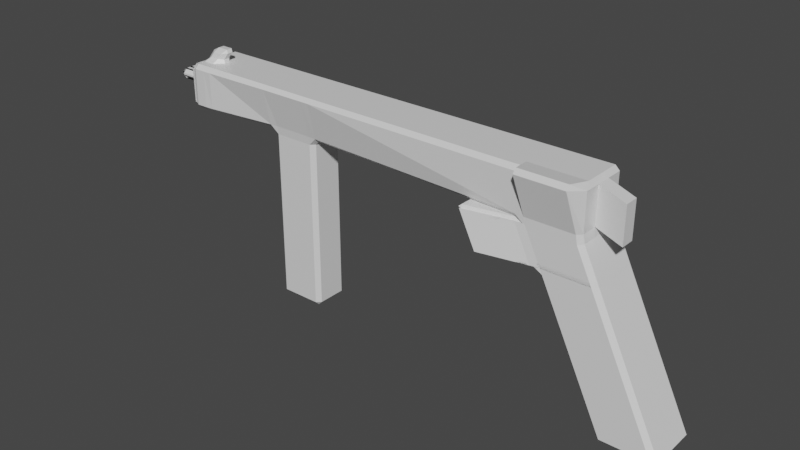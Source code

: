 # Source: C248.blend  (saved by Blender 3.1.7; exported with 4.5.12 LTS)
import bpy
from mathutils import Matrix  # noqa: F401  (used for matrix-valued properties, if any)

bpy.ops.wm.read_factory_settings(use_empty=True)
scene = bpy.context.scene
scene.name = 'Scene'

# ---- collections
col_collection = bpy.data.collections.new('Collection'); scene.collection.children.link(col_collection)

# ---- materials (node trees are filled in below, after node groups)
mat_material = bpy.data.materials.new('Material')
mat_material.alpha_threshold = 0.0
mat_material.use_transparent_shadow = False
mat_material.line_color = (0.0, 0.0, 0.0, 1.0)

# ---- material node trees
mat_material.use_nodes = True; mat_material.node_tree.nodes.clear()
_N = mat_material.node_tree.nodes; _L = mat_material.node_tree.links
n0 = _N.new('ShaderNodeOutputMaterial'); n0.name = 'Material Output'; n0.location = (300, 300)
n1 = _N.new('ShaderNodeBsdfPrincipled'); n1.name = 'Principled BSDF'; n1.location = (10, 300)
n1.distribution = 'GGX'
n1.subsurface_method = 'RANDOM_WALK_SKIN'
n1.inputs[2].default_value = 0.4
n1.inputs[3].default_value = 1.45
n1.inputs[27].default_value = (0.0, 0.0, 0.0, 1.0)
n1.inputs[28].default_value = 1.0
_L.new(n1.outputs[0], n0.inputs[0])
n0.is_active_output = True

# ---- world
world_world = bpy.data.worlds.new('World'); scene.world = world_world
world_world.use_nodes = True; world_world.node_tree.nodes.clear()
_N = world_world.node_tree.nodes; _L = world_world.node_tree.links
n0 = _N.new('ShaderNodeOutputWorld'); n0.name = 'World Output'; n0.location = (300, 300)
n1 = _N.new('ShaderNodeBackground'); n1.name = 'Background'; n1.location = (10, 300)
n1.inputs[0].default_value = (0.05088, 0.05088, 0.05088, 1.0)
_L.new(n1.outputs[0], n0.inputs[0])
n0.is_active_output = True
world_world.color = (0.05088, 0.05088, 0.05088)
world_world.use_sun_shadow = False
world_world.sun_shadow_jitter_overblur = 0.0

# ---- meshes
me_cube = bpy.data.meshes.new('Cube')
me_cube.from_pydata([(-2.184, 1.118, 4.995), (-2.241, 1.121, 5.292), (-2.092, 0.9723, 5.292), (-2.026, 0.9696, 5.01), (0.8515, 0.8515, -1.0), (0.759, 1.003, -0.8515), (0.9332, 0.8541, -0.8674), (-2.184, -0.8822, 4.995), (-2.026, -0.7333, 5.01), (-2.092, -0.7308, 5.292), (-2.241, -0.8792, 5.292), (0.9332, -0.8489, -0.8674), (0.759, -0.9971, -0.8515), (0.8515, -0.8515, -1.0), (-4.241, 0.9382, 5.144), (-4.241, 0.9668, 5.143), (-4.241, 1.115, 5.292), (-3.944, 1.121, 5.292), (-3.852, 1.118, 4.995), (-4.18, 1.084, 4.996), (-0.8515, 0.8515, -1.0), (-1.067, 0.8541, -0.8674), (-0.9085, 1.003, -0.8515), (-4.18, -0.9159, 4.996), (-3.852, -0.8822, 4.995), (-3.944, -0.8792, 5.292), (-4.241, -0.8725, 5.292), (-4.241, -0.7238, 5.143), (-4.241, -0.7585, 5.144), (-1.067, -0.8489, -0.8674), (-0.8515, -0.8515, -1.0), (-0.9085, -0.9971, -0.8515), (-2.398, -1.298, 6.696), (-2.092, -0.7308, 6.59), (-2.398, -1.15, 6.845), (-4.101, -1.15, 6.845), (-4.241, -0.7308, 6.739), (-4.241, -0.8792, 6.59), (-4.101, -1.298, 6.696), (-2.241, 0.9723, 6.739), (-2.092, 0.9723, 6.59), (-2.241, 1.121, 6.59), (-4.241, 0.9723, 6.739), (-3.944, 0.9723, 6.739), (-3.944, 1.121, 6.59), (-4.241, 1.121, 6.59), (-14.01, -0.534, 5.288), (-14.3, -0.5537, 5.288), (-14.3, -0.3697, 5.143), (-14.16, -0.3512, 4.995), (-14.01, -0.4997, 4.995), (-14.16, 0.6708, 4.995), (-14.3, 0.6857, 5.143), (-14.3, 0.8625, 5.289), (-14.01, 0.8469, 5.289), (-14.01, 0.8193, 4.995), (-14.3, -0.8449, 6.594), (-14.01, -0.8449, 6.594), (-14.01, -0.7308, 6.739), (-14.3, -0.7308, 6.739), (-14.01, 0.9723, 6.739), (-14.01, 1.093, 6.593), (-14.3, 1.093, 6.593), (-14.3, 0.9723, 6.739), (-17.15, -0.8792, 5.292), (-17.15, -0.7308, 5.143), (-16.86, -0.7097, 5.143), (-16.86, -0.8596, 5.292), (-17.15, 0.9723, 5.143), (-17.15, 1.121, 5.292), (-16.86, 1.105, 5.292), (-16.86, 0.9557, 5.143), (-17.15, -0.8792, 6.59), (-16.86, -0.8792, 6.59), (-16.86, -0.7308, 6.739), (-17.15, -0.7308, 6.739), (-17.15, 0.9723, 6.739), (-16.86, 0.9723, 6.739), (-16.86, 1.121, 6.59), (-17.15, 1.121, 6.59), (-17.8, -0.5924, 5.248), (-17.55, -0.7308, 5.143), (-17.55, -0.8792, 5.292), (-17.8, -0.7742, 5.43), (-17.8, 1.016, 5.43), (-17.55, 1.121, 5.292), (-17.55, 0.9723, 5.143), (-17.8, 0.8339, 5.248), (-17.8, -0.7742, 6.452), (-17.55, -0.8792, 6.59), (-17.55, -0.7308, 6.739), (-17.8, -0.5924, 6.634), (-17.8, 0.8339, 6.634), (-17.55, 0.9723, 6.739), (-17.55, 1.121, 6.59), (-17.8, 1.016, 6.452), (-17.98, -0.1984, 5.622), (-17.98, -0.4005, 5.824), (-18.18, -0.2633, 5.908), (-18.18, -0.1149, 5.759), (-17.9, -0.6029, 5.622), (-17.9, -0.4007, 5.419), (-17.73, -0.6632, 5.177), (-17.73, -0.8451, 5.359), (-18.18, 0.3564, 5.759), (-18.18, 0.5048, 5.908), (-17.98, 0.642, 5.824), (-17.98, 0.4399, 5.622), (-17.9, 0.6422, 5.419), (-17.9, 0.8444, 5.622), (-17.73, 1.087, 5.359), (-17.73, 0.9047, 5.177), (-18.18, -0.1149, 6.123), (-18.18, -0.2633, 5.975), (-17.98, -0.4005, 6.058), (-17.98, -0.1984, 6.26), (-17.9, -0.4007, 6.463), (-17.9, -0.6029, 6.26), (-17.73, -0.8451, 6.523), (-17.73, -0.6632, 6.705), (-17.98, 0.4399, 6.26), (-17.98, 0.642, 6.058), (-18.18, 0.5048, 5.975), (-18.18, 0.3564, 6.123), (-17.9, 0.8444, 6.26), (-17.9, 0.6422, 6.463), (-17.73, 0.9047, 6.705), (-17.73, 1.087, 6.523), (-19.09, -0.1149, 5.908), (-18.94, -0.1149, 5.759), (-18.94, -0.2633, 5.908), (-18.94, 0.3564, 5.759), (-19.09, 0.3564, 5.908), (-18.94, 0.5048, 5.908), (-19.09, 0.3564, 5.975), (-18.94, 0.3564, 6.123), (-18.94, 0.5048, 5.975), (-18.94, -0.1149, 6.123), (-19.09, -0.1149, 5.975), (-18.94, -0.2633, 5.975), (-12.58, -0.8449, 6.594), (-12.28, -0.8449, 6.594), (-12.28, -0.7308, 6.739), (-12.58, -0.7308, 6.739), (-12.28, -0.3578, 5.143), (-12.28, -0.5408, 5.288), (-12.58, -0.534, 5.288), (-12.58, -0.4997, 4.995), (-12.43, -0.3512, 4.995), (-12.28, 0.6761, 5.143), (-12.43, 0.6708, 4.995), (-12.58, 0.8193, 4.995), (-12.58, 0.8469, 5.289), (-12.28, 0.8522, 5.289), (-12.28, 0.9723, 6.739), (-12.28, 1.093, 6.593), (-12.58, 1.093, 6.593), (-12.58, 0.9723, 6.739), (-14.01, -0.3512, -1.136), (-14.01, -0.4997, -0.9877), (-14.16, -0.3512, -0.9877), (-14.16, 0.6708, -0.9877), (-14.01, 0.8193, -0.9877), (-14.01, 0.6708, -1.136), (-12.58, -0.3512, -1.136), (-12.43, -0.3512, -0.9877), (-12.58, -0.4997, -0.9877), (-12.58, 0.8193, -0.9877), (-12.43, 0.6708, -0.9877), (-12.58, 0.6708, -1.136), (-1.382, 0.9445, 3.731), (-1.54, 1.093, 3.715), (-1.689, 1.099, 4.012), (-1.515, 0.9497, 3.996), (-3.382, -0.7585, 3.731), (-3.207, -0.9073, 3.715), (-3.357, -0.9015, 4.012), (-3.685, -0.9352, 4.012), (-3.597, -0.7836, 3.864), (-1.54, -0.9073, 3.715), (-1.382, -0.7585, 3.731), (-1.515, -0.7533, 3.996), (-1.689, -0.9015, 4.012), (-3.382, 0.9445, 3.731), (-3.597, 0.913, 3.864), (-3.685, 1.065, 4.012), (-3.357, 1.099, 4.012), (-3.207, 1.093, 3.715), (-5.25, -1.128, 3.874), (-5.311, -1.274, 4.022), (-5.465, -1.159, 4.007), (-5.976, -1.139, 5.022), (-5.806, -1.254, 5.006), (-5.894, -1.102, 5.154), (-5.976, 0.5638, 5.022), (-5.894, 0.5942, 5.154), (-5.806, 0.7458, 5.006), (-5.311, 0.7264, 4.022), (-5.25, 0.569, 3.874), (-5.465, 0.5439, 4.007), (-3.7, -0.8051, 3.865), (-3.761, -0.951, 4.013), (-4.085, -1.018, 4.015), (-3.997, -0.8669, 3.867), (-3.761, 1.049, 4.013), (-3.7, 0.8916, 3.865), (-3.997, 0.8298, 3.867), (-4.085, 0.9815, 4.015), (-4.344, 0.9167, 5.145), (-4.256, 1.068, 4.997), (-4.58, 1.001, 4.999), (-4.641, 0.8549, 5.146), (-4.256, -0.9317, 4.997), (-4.344, -0.7799, 5.145), (-4.641, -0.8417, 5.146), (-4.58, -0.9991, 4.999), (-5.272, -1.132, 3.874), (-4.975, -1.07, 3.872), (-5.036, -1.216, 4.02), (-5.36, -1.284, 4.022), (-5.916, 0.5896, 5.154), (-5.619, 0.6514, 5.152), (-5.531, 0.803, 5.004), (-5.855, 0.7356, 5.006), (-5.036, 0.7836, 4.02), (-4.975, 0.6263, 3.872), (-5.272, 0.5645, 3.874), (-5.36, 0.7162, 4.022), (-5.531, -1.197, 5.004), (-5.619, -1.045, 5.152), (-5.916, -1.107, 5.154), (-5.855, -1.264, 5.006), (-3.899, -0.8803, 5.089), (-4.227, -0.914, 5.09), (-4.078, -0.9198, 4.794), (-3.75, -0.8861, 4.792), (-2.057, 0.9709, 5.074), (-1.924, 0.9657, 4.808), (-2.082, 1.114, 4.792), (-2.232, 1.12, 5.089), (-2.232, -0.8803, 5.089), (-2.082, -0.8861, 4.792), (-1.924, -0.7373, 4.808), (-2.057, -0.7321, 5.074), (-3.899, 1.12, 5.089), (-3.75, 1.114, 4.792), (-4.078, 1.08, 4.794), (-4.227, 1.086, 5.09), (-6.008, -1.138, 5.085), (-5.874, -1.143, 4.82), (-5.704, -1.258, 4.803), (-5.853, -1.252, 5.099), (-6.008, 0.5651, 5.085), (-5.853, 0.7476, 5.099), (-5.704, 0.7418, 4.803), (-5.874, 0.5599, 4.82), (-4.303, 1.07, 5.09), (-4.154, 1.064, 4.795), (-4.478, 0.9969, 4.796), (-4.627, 1.003, 5.092), (-4.303, -0.9298, 5.09), (-4.627, -0.9973, 5.092), (-4.478, -1.003, 4.796), (-4.154, -0.9357, 4.795), (-5.902, 0.7374, 5.099), (-5.578, 0.8048, 5.097), (-5.429, 0.799, 4.802), (-5.753, 0.7316, 4.804), (-5.902, -1.263, 5.099), (-5.753, -1.268, 4.804), (-5.429, -1.201, 4.802), (-5.578, -1.195, 5.097), (-1.464, 0.9477, 3.895), (-1.623, 1.096, 3.879), (-1.772, 1.102, 4.176), (-1.598, 0.9529, 4.16), (-1.464, -0.7553, 3.895), (-1.598, -0.75, 4.16), (-1.772, -0.8983, 4.176), (-1.623, -0.9041, 3.879), (-3.619, 1.062, 3.881), (-3.767, 1.068, 4.177), (-3.44, 1.102, 4.176), (-3.29, 1.096, 3.879), (-5.245, 0.7238, 3.89), (-5.414, 0.5419, 3.906), (-5.548, 0.5471, 4.172), (-5.394, 0.7296, 4.186), (-4.019, -1.021, 3.883), (-3.695, -0.9536, 3.881), (-3.843, -0.9478, 4.177), (-4.168, -1.015, 4.179), (-4.97, -1.219, 3.889), (-5.119, -1.213, 4.184), (-5.443, -1.281, 4.186), (-5.294, -1.286, 3.891), (-3.767, -0.932, 4.177), (-3.619, -0.9378, 3.881), (-3.29, -0.9041, 3.879), (-3.44, -0.8983, 4.176), (-5.548, -1.156, 4.172), (-5.414, -1.161, 3.906), (-5.245, -1.276, 3.89), (-5.394, -1.27, 4.186), (-3.843, 1.052, 4.177), (-3.695, 1.046, 3.881), (-4.019, 0.979, 3.883), (-4.168, 0.9848, 4.179), (-5.443, 0.7194, 4.186), (-5.119, 0.7869, 4.184), (-4.97, 0.7811, 3.889), (-5.294, 0.7136, 3.891), (-0.8515, -0.5517, -1.0), (-1.067, -0.5491, -0.8674), (-1.067, -0.252, -0.8674), (-0.8515, -0.2547, -1.0), (-2.026, -0.4335, 5.01), (-2.026, -0.1365, 5.01), (-2.092, -0.1339, 5.292), (-2.092, -0.4309, 5.292), (-4.241, -0.4278, 5.143), (-4.241, -0.1308, 5.143), (-4.241, -0.1616, 5.144), (-4.241, -0.465, 5.144), (0.8515, -0.5517, -1.0), (0.8515, -0.2547, -1.0), (0.9332, -0.252, -0.8674), (0.9332, -0.5491, -0.8674), (-2.241, -0.4309, 6.739), (-2.092, -0.4309, 6.59), (-2.092, -0.1339, 6.59), (-2.241, -0.1339, 6.739), (-3.944, -0.4309, 6.739), (-3.944, -0.1339, 6.739), (-4.241, -0.1339, 6.739), (-4.241, -0.4309, 6.739), (-14.16, -0.2546, 4.995), (-14.3, -0.264, 5.143), (-14.3, 0.03351, 5.143), (-14.16, 0.04242, 4.995), (-14.01, -0.4309, 6.739), (-14.01, -0.1339, 6.739), (-14.3, -0.1339, 6.739), (-14.3, -0.4309, 6.739), (-16.86, -0.422, 5.143), (-17.15, -0.4309, 5.143), (-17.15, -0.1339, 5.143), (-16.86, -0.1244, 5.143), (-16.86, -0.4309, 6.739), (-16.86, -0.1339, 6.739), (-16.92, -0.1094, 6.861), (-17.08, -0.2552, 6.885), (-17.15, -0.4309, 6.739), (-17.55, -0.4309, 5.143), (-17.8, -0.3945, 5.248), (-17.8, -0.08568, 5.248), (-17.55, -0.1339, 5.143), (-17.55, -0.4309, 6.739), (-17.42, -0.2552, 6.885), (-17.61, -0.1094, 6.861), (-17.8, -0.08568, 6.634), (-17.8, -0.3945, 6.634), (-17.98, -0.2479, 5.622), (-18.18, -0.1826, 5.759), (-18.18, 0.1144, 5.759), (-17.98, 0.06905, 5.622), (-17.73, -0.423, 5.177), (-17.9, -0.3294, 5.419), (-17.9, -0.01253, 5.419), (-17.73, -0.1142, 5.177), (-18.18, -0.1826, 6.123), (-17.98, -0.2479, 6.26), (-17.98, 0.06905, 6.26), (-18.18, 0.1144, 6.123), (-17.73, -0.423, 6.705), (-17.73, -0.1142, 6.705), (-17.9, -0.01253, 6.463), (-17.9, -0.3294, 6.463), (-19.09, -0.1826, 5.908), (-19.09, 0.1144, 5.908), (-18.94, 0.1144, 5.759), (-18.94, -0.1826, 5.759), (-18.94, -0.1826, 6.123), (-18.94, 0.1144, 6.123), (-19.09, 0.1144, 5.975), (-19.09, -0.1826, 5.975), (-12.58, -0.4309, 6.739), (-12.28, -0.4309, 6.739), (-12.28, -0.1339, 6.739), (-12.58, -0.1339, 6.739), (-12.28, -0.2577, 5.143), (-12.43, -0.2546, 4.995), (-12.43, 0.04242, 4.995), (-12.28, 0.03931, 5.143), (-14.16, -0.2546, -0.9877), (-14.16, 0.04242, -0.9877), (-14.01, 0.04242, -1.136), (-14.01, -0.2546, -1.136), (-12.58, -0.2546, -1.136), (-12.58, 0.04242, -1.136), (-12.43, 0.04242, -0.9877), (-12.43, -0.2546, -0.9877), (-1.382, -0.4587, 3.731), (-1.382, -0.1617, 3.731), (-1.515, -0.1564, 3.996), (-1.515, -0.4535, 3.996), (-3.382, -0.4587, 3.731), (-3.597, -0.4901, 3.864), (-3.597, -0.1868, 3.864), (-3.382, -0.1617, 3.731), (-5.976, -0.8393, 5.022), (-5.894, -0.809, 5.154), (-5.894, -0.5057, 5.154), (-5.976, -0.5423, 5.022), (-5.25, -0.8341, 3.874), (-5.465, -0.8593, 4.007), (-5.465, -0.5623, 4.007), (-5.25, -0.5308, 3.874), (-4.344, -0.4864, 5.145), (-4.344, -0.1831, 5.145), (-4.641, -0.2449, 5.146), (-4.641, -0.5482, 5.146), (-3.7, -0.5116, 3.865), (-3.997, -0.5734, 3.867), (-3.997, -0.27, 3.867), (-3.7, -0.2082, 3.865), (-5.916, -0.8136, 5.154), (-5.619, -0.7518, 5.152), (-5.619, -0.4484, 5.152), (-5.916, -0.5102, 5.154), (-5.272, -0.8387, 3.874), (-5.272, -0.5354, 3.874), (-4.975, -0.4736, 3.872), (-4.975, -0.7769, 3.872), (-6.008, -0.8381, 5.085), (-6.008, -0.5411, 5.085), (-5.874, -0.5463, 4.82), (-5.874, -0.8433, 4.82), (-2.057, -0.4323, 5.074), (-1.924, -0.4375, 4.808), (-1.924, -0.1405, 4.808), (-2.057, -0.1353, 5.074), (-1.598, -0.4502, 4.16), (-1.464, -0.4555, 3.895), (-1.464, -0.1584, 3.895), (-1.598, -0.1532, 4.16), (-5.548, -0.856, 4.172), (-5.548, -0.559, 4.172), (-5.414, -0.5642, 3.906), (-5.414, -0.8613, 3.906), (-4.241, 0.348, 5.144), (-4.241, 0.04466, 5.144), (-4.241, 0.07879, 5.143), (-4.241, 0.3758, 5.143), (0.9332, 0.2576, -0.8674), (0.9332, -0.03943, -0.8674), (0.8515, -0.04202, -1.0), (0.8515, 0.255, -1.0), (-4.241, 0.3757, 6.739), (-4.241, 0.07874, 6.739), (-3.944, 0.07874, 6.739), (-3.944, 0.3757, 6.739), (-14.16, 0.3785, 4.995), (-14.16, 0.08154, 4.995), (-14.3, 0.0814, 5.143), (-14.3, 0.3784, 5.143), (-14.01, 0.3757, 6.739), (-14.3, 0.3757, 6.739), (-14.3, 0.07874, 6.739), (-14.01, 0.07874, 6.739), (-17.15, 0.3757, 5.143), (-16.86, 0.3759, 5.143), (-16.86, 0.07888, 5.143), (-17.15, 0.07874, 5.143), (-16.86, 0.3757, 6.739), (-17.15, 0.3757, 6.739), (-17.08, 0.2545, 6.885), (-16.92, 0.09976, 6.861), (-16.86, 0.07874, 6.739), (-17.55, 0.3757, 6.739), (-17.8, 0.365, 6.634), (-17.8, 0.06714, 6.634), (-17.61, 0.09976, 6.861), (-17.42, 0.2545, 6.885), (-17.98, 0.3255, 5.622), (-17.98, 0.02705, 5.622), (-18.18, 0.01316, 5.759), (-18.18, 0.3101, 5.759), (-17.73, 0.3725, 6.705), (-17.9, 0.347, 6.463), (-17.9, 0.04859, 6.463), (-17.73, 0.07468, 6.705), (-18.94, 0.3101, 5.759), (-18.94, 0.01316, 5.759), (-19.09, 0.01316, 5.908), (-19.09, 0.3101, 5.908), (-12.43, 0.3785, 4.995), (-12.28, 0.3785, 5.143), (-12.28, 0.08149, 5.143), (-12.43, 0.08154, 4.995), (-14.16, 0.3785, -0.9877), (-14.01, 0.3785, -1.136), (-14.01, 0.08154, -1.136), (-14.16, 0.08154, -0.9877), (-12.43, 0.3785, -0.9877), (-12.43, 0.08154, -0.9877), (-12.58, 0.08154, -1.136), (-12.58, 0.3785, -1.136), (-3.382, 0.348, 3.731), (-3.382, 0.05095, 3.731), (-3.597, 0.0195, 3.864), (-3.597, 0.3228, 3.864), (-5.976, -0.03267, 5.022), (-5.976, -0.3297, 5.022), (-5.894, -0.2994, 5.154), (-5.894, 0.00399, 5.154), (-5.465, -0.05261, 4.007), (-5.25, -0.02116, 3.874), (-5.25, -0.3245, 3.874), (-5.465, -0.3496, 4.007), (-3.997, 0.2396, 3.867), (-3.7, 0.3014, 3.865), (-3.7, -0.00194, 3.865), (-3.997, -0.06374, 3.867), (-4.975, 0.03607, 3.872), (-4.975, -0.2673, 3.872), (-5.272, -0.3291, 3.874), (-5.272, -0.02573, 3.874), (-6.008, -0.03143, 5.085), (-5.874, -0.03665, 4.82), (-5.874, -0.3337, 4.82), (-6.008, -0.3285, 5.085), (-5.548, -0.04938, 4.172), (-5.414, -0.0546, 3.906), (-5.414, -0.3516, 3.906), (-5.548, -0.3464, 4.172), (-1.067, -0.03943, -0.8674), (-1.067, 0.2576, -0.8674), (-0.8515, 0.255, -1.0), (-0.8515, -0.04202, -1.0), (-2.092, 0.07874, 5.292), (-2.026, 0.07611, 5.01), (-2.026, 0.3731, 5.01), (-2.092, 0.3757, 5.292), (-2.092, 0.07874, 6.59), (-2.092, 0.3757, 6.59), (-2.241, 0.3757, 6.739), (-2.241, 0.07874, 6.739), (-17.8, 0.06714, 5.248), (-17.8, 0.365, 5.248), (-17.55, 0.3757, 5.143), (-17.55, 0.07874, 5.143), (-17.73, 0.07468, 5.177), (-17.9, 0.04859, 5.419), (-17.9, 0.347, 5.419), (-17.73, 0.3725, 5.177), (-18.18, 0.01316, 6.123), (-17.98, 0.02705, 6.26), (-17.98, 0.3255, 6.26), (-18.18, 0.3101, 6.123), (-18.94, 0.01316, 6.123), (-18.94, 0.3101, 6.123), (-19.09, 0.3101, 5.975), (-19.09, 0.01316, 5.975), (-12.58, 0.07874, 6.739), (-12.28, 0.07874, 6.739), (-12.28, 0.3757, 6.739), (-12.58, 0.3757, 6.739), (-1.515, 0.05617, 3.996), (-1.382, 0.05095, 3.731), (-1.382, 0.348, 3.731), (-1.515, 0.3532, 3.996), (-4.344, 0.02321, 5.145), (-4.344, 0.3266, 5.145), (-4.641, 0.2648, 5.146), (-4.641, -0.03858, 5.146), (-5.916, -0.3039, 5.154), (-5.619, -0.2421, 5.152), (-5.619, 0.06122, 5.152), (-5.916, -0.0005779, 5.154), (-1.924, 0.07213, 4.808), (-1.924, 0.3692, 4.808), (-2.057, 0.3744, 5.074), (-2.057, 0.07735, 5.074), (-1.464, 0.05418, 3.895), (-1.464, 0.3512, 3.895), (-1.598, 0.3564, 4.16), (-1.598, 0.0594, 4.16), (-16.95, -0.2203, 7.072), (-16.76, -0.06562, 7.096), (-16.82, -0.0446, 7.218), (-17.29, -0.2203, 7.072), (-17.22, -0.0446, 7.218), (-17.45, -0.06562, 7.096), (-16.76, 0.1436, 7.096), (-16.95, 0.2893, 7.072), (-16.82, 0.1681, 7.218), (-17.45, 0.1436, 7.096), (-17.22, 0.1681, 7.218), (-17.29, 0.2893, 7.072), (-1.156, 0.2875, 5.008), (-1.156, -0.009524, 5.008), (-1.156, -0.009524, 6.306), (-1.156, 0.2875, 6.306), (-1.156, -0.2222, 5.008), (-1.156, -0.2222, 6.306)], [], [(438, 316, 8, 243), (9, 319, 329, 33), (248, 191, 410, 434), (327, 402, 180, 11), (12, 179, 175, 31), (236, 3, 542, 582), (36, 335, 387, 142), (147, 50, 159, 166), (244, 18, 0, 239), (543, 2, 40, 545), (337, 48, 66, 344), (143, 386, 340, 58), (62, 53, 70, 78), (64, 72, 89, 82), (75, 352, 357, 90), (146, 140, 57, 46), (55, 151, 167, 162), (567, 157, 60, 466), (345, 65, 81, 353), (102, 366, 354, 80), (68, 470, 550, 86), (378, 128, 138, 385), (91, 361, 374, 119), (96, 362, 367, 101), (555, 111, 87, 549), (106, 121, 124, 109), (120, 558, 489, 125), (98, 113, 139, 130), (122, 105, 133, 136), (95, 84, 110, 127), (132, 495, 562, 134), (104, 487, 492, 131), (112, 370, 382, 137), (363, 99, 129, 381), (47, 56, 73, 67), (450, 14, 208, 573), (29, 174, 406, 313), (320, 27, 144, 390), (169, 507, 501, 163), (49, 336, 394, 160), (150, 496, 504, 168), (462, 51, 161, 500), (6, 170, 570, 454), (15, 453, 497, 149), (233, 23, 212, 260), (312, 324, 13, 30), (516, 533, 285, 199), (223, 264, 253, 196), (230, 426, 411, 193), (202, 288, 292, 218), (184, 511, 521, 205), (28, 323, 418, 213), (19, 247, 256, 209), (177, 297, 289, 201), (210, 259, 265, 222), (278, 241, 235, 299), (214, 421, 427, 229), (206, 520, 524, 225), (314, 409, 509, 536), (574, 211, 221, 578), (282, 245, 238, 274), (537, 508, 183, 21), (528, 512, 194, 252), (267, 308, 287, 254), (258, 307, 309, 266), (275, 237, 581, 586), (246, 281, 304, 257), (296, 234, 263, 290), (407, 178, 200, 422), (280, 185, 204, 305), (182, 279, 298, 176), (226, 527, 517, 198), (190, 301, 449, 415), (405, 443, 276, 181), (423, 203, 217, 433), (291, 262, 270, 293), (300, 249, 437, 446), (532, 529, 255, 286), (430, 216, 188, 414), (510, 408, 425, 522), (476, 483, 599, 595), (294, 269, 250, 303), (447, 436, 530, 535), (261, 215, 228, 271), (429, 576, 514, 412), (26, 37, 141, 145), (579, 220, 195, 515), (268, 231, 192, 251), (328, 332, 35, 34), (547, 460, 333, 331), (506, 399, 396, 502), (568, 584, 444, 404), (455, 569, 403, 326), (39, 43, 461, 546), (365, 485, 553, 368), (499, 392, 400, 505), (494, 379, 384, 563), (114, 97, 100, 117), (480, 92, 126, 488), (118, 103, 83, 88), (371, 115, 116, 377), (358, 351, 588, 591), (475, 76, 93, 479), (467, 63, 77, 474), (339, 463, 503, 395), (59, 343, 348, 74), (52, 465, 471, 71), (25, 10, 32, 38), (334, 459, 565, 388), (322, 451, 572, 419), (540, 543, 600, 601), (420, 575, 577, 428), (311, 227, 197, 284), (22, 187, 171, 5), (20, 4, 457, 538), (458, 42, 154, 566), (156, 152, 54, 61), (79, 69, 85, 94), (559, 123, 135, 561), (391, 148, 165, 401), (484, 107, 108, 554), (45, 16, 153, 155), (173, 272, 585, 571), (398, 164, 158, 397), (240, 7, 24, 232), (219, 295, 302, 189), (306, 207, 224, 310), (442, 439, 242, 277), (186, 283, 273, 172), (526, 431, 417, 518), (587, 580, 440, 445), (523, 424, 432, 525), (452, 321, 393, 498), (435, 413, 513, 531), (416, 448, 534, 519), (539, 456, 325, 315), (464, 338, 347, 472), (373, 556, 560, 383), (482, 359, 593, 597), (360, 481, 491, 375), (557, 372, 376, 490), (486, 364, 380, 493), (389, 564, 469, 341), (473, 346, 356, 551), (342, 468, 478, 349), (583, 541, 317, 441), (350, 477, 594, 589), (590, 596, 598, 592), (369, 552, 548, 355), (0, 1, 2, 3), (4, 5, 6), (7, 8, 9, 10), (11, 12, 13), (14, 15, 16, 17, 18, 19), (20, 21, 22), (23, 24, 25, 26, 27, 28), (29, 30, 31), (32, 33, 34), (35, 36, 37, 38), (39, 40, 41), (42, 43, 44, 45), (46, 47, 48, 49, 50), (51, 52, 53, 54, 55), (56, 57, 58, 59), (60, 61, 62, 63), (64, 65, 66, 67), (68, 69, 70, 71), (72, 73, 74, 75), (76, 77, 78, 79), (80, 81, 82, 83), (84, 85, 86, 87), (88, 89, 90, 91), (92, 93, 94, 95), (96, 97, 98, 99), (100, 101, 102, 103), (104, 105, 106, 107), (108, 109, 110, 111), (112, 113, 114, 115), (116, 117, 118, 119), (120, 121, 122, 123), (124, 125, 126, 127), (128, 129, 130), (131, 132, 133), (134, 135, 136), (137, 138, 139), (140, 141, 142, 143), (144, 145, 146, 147, 148), (149, 150, 151, 152, 153), (154, 155, 156, 157), (158, 159, 160), (161, 162, 163), (164, 165, 166), (167, 168, 169), (170, 171, 172, 173), (174, 175, 176, 177, 178), (179, 180, 181, 182), (183, 184, 185, 186, 187), (188, 189, 190), (191, 192, 193), (194, 195, 196), (197, 198, 199), (200, 201, 202, 203), (204, 205, 206, 207), (208, 209, 210, 211), (212, 213, 214, 215), (216, 217, 218, 219), (220, 221, 222, 223), (224, 225, 226, 227), (228, 229, 230, 231), (232, 233, 234, 235), (236, 237, 238, 239), (240, 241, 242, 243), (244, 245, 246, 247), (248, 249, 250, 251), (252, 253, 254, 255), (256, 257, 258, 259), (260, 261, 262, 263), (264, 265, 266, 267), (268, 269, 270, 271), (272, 273, 274, 275), (276, 277, 278, 279), (280, 281, 282, 283), (284, 285, 286, 287), (288, 289, 290, 291), (292, 293, 294, 295), (296, 297, 298, 299), (300, 301, 302, 303), (304, 305, 306, 307), (308, 309, 310, 311), (312, 313, 314, 315), (316, 317, 318, 319), (320, 321, 322, 323), (324, 325, 326, 327), (328, 329, 330, 331), (332, 333, 334, 335), (336, 337, 338, 339), (340, 341, 342, 343), (344, 345, 346, 347), (348, 349, 350, 351, 352), (353, 354, 355, 356), (357, 358, 359, 360, 361), (362, 363, 364, 365), (366, 367, 368, 369), (370, 371, 372, 373), (374, 375, 376, 377), (378, 379, 380, 381), (382, 383, 384, 385), (386, 387, 388, 389), (390, 391, 392, 393), (394, 395, 396, 397), (398, 399, 400, 401), (402, 403, 404, 405), (406, 407, 408, 409), (410, 411, 412, 413), (414, 415, 416, 417), (418, 419, 420, 421), (422, 423, 424, 425), (426, 427, 428, 429), (430, 431, 432, 433), (434, 435, 436, 437), (438, 439, 440, 441), (442, 443, 444, 445), (446, 447, 448, 449), (450, 451, 452, 453), (454, 455, 456, 457), (458, 459, 460, 461), (462, 463, 464, 465), (466, 467, 468, 469), (470, 471, 472, 473), (474, 475, 476, 477, 478), (479, 480, 481, 482, 483), (484, 485, 486, 487), (488, 489, 490, 491), (492, 493, 494, 495), (496, 497, 498, 499), (500, 501, 502, 503), (504, 505, 506, 507), (508, 509, 510, 511), (512, 513, 514, 515), (516, 517, 518, 519), (520, 521, 522, 523), (524, 525, 526, 527), (528, 529, 530, 531), (532, 533, 534, 535), (536, 537, 538, 539), (540, 541, 542, 543), (544, 545, 546, 547), (548, 549, 550, 551), (552, 553, 554, 555), (556, 557, 558, 559), (560, 561, 562, 563), (564, 565, 566, 567), (568, 569, 570, 571), (572, 573, 574, 575), (576, 577, 578, 579), (580, 581, 582, 583), (584, 585, 586, 587), (588, 589, 590), (591, 592, 593), (594, 595, 596), (597, 598, 599), (312, 30, 29, 313), (4, 20, 22, 5), (170, 6, 5, 171), (232, 24, 23, 233), (179, 12, 11, 180), (187, 22, 21, 183), (10, 25, 24, 7), (319, 9, 8, 316), (30, 13, 12, 31), (453, 15, 14, 450), (17, 1, 0, 18), (457, 4, 6, 454), (34, 35, 38, 32), (328, 34, 33, 329), (461, 43, 42, 458), (43, 39, 41, 44), (9, 33, 32, 10), (37, 26, 25, 38), (44, 17, 16, 45), (1, 41, 40, 2), (465, 52, 51, 462), (466, 60, 63, 467), (56, 47, 46, 57), (61, 54, 53, 62), (143, 58, 57, 140), (144, 27, 26, 145), (153, 16, 15, 149), (154, 42, 45, 155), (470, 68, 71, 471), (474, 77, 76, 475), (72, 64, 67, 73), (78, 70, 69, 79), (59, 74, 73, 56), (66, 48, 47, 67), (70, 53, 52, 71), (77, 63, 62, 78), (353, 81, 80, 354), (479, 93, 92, 480), (82, 89, 88, 83), (94, 85, 84, 95), (81, 65, 64, 82), (75, 90, 89, 72), (85, 69, 68, 86), (93, 76, 79, 94), (100, 97, 96, 101), (487, 104, 107, 484), (106, 109, 108, 107), (366, 102, 101, 367), (124, 121, 120, 125), (370, 112, 115, 371), (114, 117, 116, 115), (488, 126, 125, 489), (113, 98, 97, 114), (103, 118, 117, 100), (105, 122, 121, 106), (127, 110, 109, 124), (91, 119, 118, 88), (102, 80, 83, 103), (110, 84, 87, 111), (126, 92, 95, 127), (495, 132, 131, 492), (385, 138, 137, 382), (138, 128, 130, 139), (132, 134, 136, 133), (122, 136, 135, 123), (139, 113, 112, 137), (98, 130, 129, 99), (133, 105, 104, 131), (36, 142, 141, 37), (50, 147, 146, 46), (54, 152, 151, 55), (60, 157, 156, 61), (386, 143, 142, 387), (152, 156, 155, 153), (496, 150, 149, 497), (140, 146, 145, 141), (500, 161, 163, 501), (158, 164, 166, 159), (162, 167, 169, 163), (507, 169, 168, 504), (55, 162, 161, 51), (159, 50, 49, 160), (165, 148, 147, 166), (167, 151, 150, 168), (272, 173, 172, 273), (31, 175, 174, 29), (279, 182, 181, 276), (283, 186, 185, 280), (186, 172, 171, 187), (405, 181, 180, 402), (511, 184, 183, 508), (182, 176, 175, 179), (251, 192, 191, 248), (515, 195, 194, 512), (284, 197, 199, 285), (516, 199, 198, 517), (219, 189, 188, 216), (204, 185, 184, 205), (223, 196, 195, 220), (212, 23, 28, 213), (177, 201, 200, 178), (224, 207, 206, 225), (19, 209, 208, 14), (228, 215, 214, 229), (259, 210, 209, 256), (288, 202, 201, 289), (421, 214, 213, 418), (520, 206, 205, 521), (202, 218, 217, 203), (210, 222, 221, 211), (197, 227, 226, 198), (192, 231, 230, 193), (264, 223, 222, 265), (295, 219, 218, 292), (426, 230, 229, 427), (527, 226, 225, 524), (299, 235, 234, 296), (3, 236, 239, 0), (7, 240, 243, 8), (18, 244, 247, 19), (303, 250, 249, 300), (196, 253, 252, 194), (307, 258, 257, 304), (215, 261, 260, 212), (308, 267, 266, 309), (231, 268, 271, 228), (261, 271, 270, 262), (258, 266, 265, 259), (233, 260, 263, 234), (246, 257, 256, 247), (267, 254, 253, 264), (268, 251, 250, 269), (528, 252, 255, 529), (244, 239, 238, 245), (438, 243, 242, 439), (240, 232, 235, 241), (237, 275, 274, 238), (241, 278, 277, 242), (245, 282, 281, 246), (254, 287, 286, 255), (262, 291, 290, 263), (269, 294, 293, 270), (176, 298, 297, 177), (189, 302, 301, 190), (207, 306, 305, 204), (227, 311, 310, 224), (278, 299, 298, 279), (442, 277, 276, 443), (282, 274, 273, 283), (532, 286, 285, 533), (294, 303, 302, 295), (296, 290, 289, 297), (291, 293, 292, 288), (306, 310, 309, 307), (280, 305, 304, 281), (311, 284, 287, 308), (539, 315, 314, 536), (540, 318, 317, 541), (27, 320, 323, 28), (13, 324, 327, 11), (547, 331, 330, 544), (35, 332, 335, 36), (48, 337, 336, 49), (58, 340, 343, 59), (65, 345, 344, 66), (74, 348, 352, 75), (551, 356, 355, 548), (90, 357, 361, 91), (99, 363, 362, 96), (552, 369, 368, 553), (556, 373, 372, 557), (119, 374, 377, 116), (128, 378, 381, 129), (563, 384, 383, 560), (564, 389, 388, 565), (148, 391, 390, 144), (160, 394, 397, 158), (164, 398, 401, 165), (568, 404, 403, 569), (178, 407, 406, 174), (193, 411, 410, 191), (190, 415, 414, 188), (575, 420, 419, 572), (203, 423, 422, 200), (576, 429, 428, 577), (216, 430, 433, 217), (248, 434, 437, 249), (583, 441, 440, 580), (587, 445, 444, 584), (300, 446, 449, 301), (448, 416, 415, 449), (443, 405, 404, 444), (439, 442, 445, 440), (436, 447, 446, 437), (423, 433, 432, 424), (420, 428, 427, 421), (407, 422, 425, 408), (322, 419, 418, 323), (429, 412, 411, 426), (413, 435, 434, 410), (409, 314, 313, 406), (402, 327, 326, 403), (391, 401, 400, 392), (398, 397, 396, 399), (320, 390, 393, 321), (334, 388, 387, 335), (363, 381, 380, 364), (378, 385, 384, 379), (371, 377, 376, 372), (365, 368, 367, 362), (360, 375, 374, 361), (369, 355, 354, 366), (373, 383, 382, 370), (345, 353, 356, 346), (351, 358, 357, 352), (342, 349, 348, 343), (337, 344, 347, 338), (389, 341, 340, 386), (339, 395, 394, 336), (318, 330, 329, 319), (332, 328, 331, 333), (316, 438, 441, 317), (324, 312, 315, 325), (430, 414, 417, 431), (321, 452, 451, 322), (325, 456, 455, 326), (333, 460, 459, 334), (338, 464, 463, 339), (341, 469, 468, 342), (346, 473, 472, 347), (349, 478, 477, 350), (359, 482, 481, 360), (364, 486, 485, 365), (375, 491, 490, 376), (379, 494, 493, 380), (392, 499, 498, 393), (395, 503, 502, 396), (399, 506, 505, 400), (408, 510, 509, 409), (412, 514, 513, 413), (416, 519, 518, 417), (424, 523, 522, 425), (431, 526, 525, 432), (435, 531, 530, 436), (447, 535, 534, 448), (20, 538, 537, 21), (2, 543, 542, 3), (39, 546, 545, 40), (86, 550, 549, 87), (111, 555, 554, 108), (123, 559, 558, 120), (134, 562, 561, 135), (157, 567, 566, 154), (173, 571, 570, 170), (211, 574, 573, 208), (220, 579, 578, 221), (236, 582, 581, 237), (275, 586, 585, 272), (526, 518, 517, 527), (456, 539, 538, 457), (541, 583, 582, 542), (460, 547, 546, 461), (464, 472, 471, 465), (473, 551, 550, 470), (557, 490, 489, 558), (494, 563, 562, 495), (486, 493, 492, 487), (452, 498, 497, 453), (506, 502, 501, 507), (499, 505, 504, 496), (569, 455, 454, 570), (510, 522, 521, 511), (523, 525, 524, 520), (580, 587, 586, 581), (584, 568, 571, 585), (533, 516, 519, 534), (529, 532, 535, 530), (574, 578, 577, 575), (450, 573, 572, 451), (579, 515, 514, 576), (512, 528, 531, 513), (508, 537, 536, 509), (458, 566, 565, 459), (484, 554, 553, 485), (480, 488, 491, 481), (555, 549, 548, 552), (559, 561, 560, 556), (475, 479, 483, 476), (467, 474, 478, 468), (567, 466, 469, 564), (462, 500, 503, 463), (543, 545, 603, 600), (590, 592, 591, 588), (589, 594, 596, 590), (592, 598, 597, 593), (595, 599, 598, 596), (358, 591, 593, 359), (599, 483, 482, 597), (350, 589, 588, 351), (594, 477, 476, 595), (1, 17, 44, 41), (604, 601, 602, 605), (600, 603, 602, 601), (318, 540, 601, 604), (544, 330, 605, 602), (545, 544, 602, 603), (330, 318, 604, 605)])
_uv = me_cube.uv_layers.new(name='UVMap')
_uv.uv.foreach_set('vector', [0.6222, 0.694, 0.6196, 0.694, 0.6196, 0.7314, 0.6222, 0.7314, 0.625, 0.7314, 0.625, 0.694, 0.625, 0.694, 0.625, 0.7314, 0.6222, 0.01856, 0.6196, 0.01856, 0.6196, 0.05604, 0.6222, 0.05604, 0.3804, 0.694, 0.5675, 0.694, 0.5675, 0.7314, 0.3804, 0.7314, 0.381, 0.7708, 0.5669, 0.7708, 0.5669, 0.9792, 0.381, 0.9792, 0.6222, 0.5186, 0.6196, 0.5186, 0.6196, 0.5931, 0.6222, 0.5931, 0.875, 0.7314, 0.875, 0.694, 0.875, 0.694, 0.875, 0.7314, 0.625, 1.0, 0.625, 1.0, 0.625, 1.0, 0.625, 1.0, 0.6228, 0.2708, 0.619, 0.2708, 0.619, 0.4792, 0.6228, 0.4792, 0.625, 0.5931, 0.625, 0.5186, 0.625, 0.5186, 0.625, 0.5931, 0.625, 0.04716, 0.625, 0.02749, 0.625, 0.01914, 0.625, 0.05549, 0.875, 0.7314, 0.875, 0.694, 0.875, 0.694, 0.875, 0.7314, 0.625, 0.25, 0.625, 0.25, 0.625, 0.25, 0.625, 0.25, 0.625, 1.0, 0.625, 1.0, 0.625, 1.0, 0.625, 1.0, 0.875, 0.7314, 0.875, 0.694, 0.875, 0.694, 0.875, 0.7314, 0.625, 1.0, 0.625, 1.0, 0.625, 1.0, 0.625, 1.0, 0.625, 0.25, 0.625, 0.25, 0.625, 0.25, 0.625, 0.25, 0.875, 0.5931, 0.875, 0.5186, 0.875, 0.5186, 0.875, 0.5931, 0.625, 0.05604, 0.625, 0.01856, 0.625, 0.01856, 0.625, 0.05604, 0.625, 0.02701, 0.625, 0.05703, 0.625, 0.06059, 0.625, 0.03586, 0.625, 0.2314, 0.625, 0.1569, 0.625, 0.1569, 0.625, 0.2314, 0.625, 0.08708, 0.625, 0.09555, 0.625, 0.09555, 0.625, 0.08708, 0.625, 0.03586, 0.625, 0.06059, 0.625, 0.05703, 0.625, 0.02701, 0.625, 0.08511, 0.625, 0.07892, 0.625, 0.06873, 0.625, 0.05982, 0.625, 0.1565, 0.625, 0.223, 0.625, 0.2141, 0.625, 0.1555, 0.625, 0.1902, 0.625, 0.1902, 0.625, 0.2155, 0.625, 0.2155, 0.625, 0.1649, 0.625, 0.1506, 0.625, 0.1533, 0.625, 0.1902, 0.625, 0.07699, 0.625, 0.07699, 0.625, 0.07699, 0.625, 0.07699, 0.625, 0.173, 0.625, 0.173, 0.625, 0.173, 0.625, 0.173, 0.625, 0.2369, 0.625, 0.2369, 0.625, 0.2457, 0.625, 0.2457, 0.625, 0.1545, 0.625, 0.1487, 0.625, 0.1487, 0.625, 0.1545, 0.625, 0.1545, 0.625, 0.1487, 0.625, 0.1487, 0.625, 0.1545, 0.625, 0.09555, 0.625, 0.08708, 0.625, 0.08708, 0.625, 0.09555, 0.625, 0.08708, 0.625, 0.09555, 0.625, 0.09555, 0.625, 0.08708, 0.625, 1.0, 0.625, 1.0, 0.625, 1.0, 0.625, 1.0, 0.625, 0.1569, 0.625, 0.231, 0.625, 0.231, 0.625, 0.1571, 0.3804, 0.01856, 0.5675, 0.01856, 0.5675, 0.05604, 0.3804, 0.05604, 0.625, 0.05538, 0.625, 0.01857, 0.625, 0.02787, 0.625, 0.04673, 0.625, 0.2219, 0.625, 0.1665, 0.625, 0.1665, 0.625, 0.2219, 0.625, 0.02815, 0.625, 0.04646, 0.625, 0.04646, 0.625, 0.02815, 0.625, 0.2219, 0.625, 0.1665, 0.625, 0.1665, 0.625, 0.2219, 0.625, 0.1665, 0.625, 0.2219, 0.625, 0.2219, 0.625, 0.1665, 0.3804, 0.5186, 0.5675, 0.5186, 0.5675, 0.5931, 0.3804, 0.5931, 0.625, 0.2311, 0.625, 0.1566, 0.625, 0.1661, 0.625, 0.2222, 0.6228, 1.0, 0.619, 1.0, 0.619, 1.0, 0.6228, 1.0, 0.1436, 0.694, 0.3564, 0.694, 0.3564, 0.7314, 0.1436, 0.7314, 0.5783, 0.1569, 0.5742, 0.1569, 0.5742, 0.2314, 0.5783, 0.2314, 0.619, 0.25, 0.6228, 0.25, 0.6228, 0.25, 0.619, 0.25, 0.625, 0.01896, 0.625, 0.05565, 0.625, 0.05565, 0.625, 0.01896, 0.5789, 1.0, 0.5736, 1.0, 0.5736, 1.0, 0.5789, 1.0, 0.5729, 0.231, 0.5729, 0.1573, 0.5729, 0.1573, 0.5729, 0.231, 0.625, 0.01887, 0.625, 0.05534, 0.625, 0.05548, 0.625, 0.0189, 0.619, 0.25, 0.6228, 0.25, 0.6228, 0.25, 0.619, 0.25, 0.5789, 1.0, 0.5736, 1.0, 0.5736, 1.0, 0.5789, 1.0, 0.619, 0.25, 0.6228, 0.25, 0.6228, 0.25, 0.619, 0.25, 0.5857, 0.7708, 0.6107, 0.7708, 0.6107, 0.9792, 0.5857, 0.9792, 0.625, 0.01896, 0.625, 0.05565, 0.625, 0.05565, 0.625, 0.01896, 0.5729, 0.231, 0.5729, 0.1573, 0.5729, 0.1573, 0.5729, 0.231, 0.3804, 0.09317, 0.5675, 0.09317, 0.5675, 0.1197, 0.3804, 0.1197, 0.625, 0.1573, 0.625, 0.231, 0.625, 0.231, 0.625, 0.1573, 0.5857, 0.2708, 0.6107, 0.2708, 0.6107, 0.4792, 0.5857, 0.4792, 0.3804, 0.1569, 0.5675, 0.1569, 0.5675, 0.2314, 0.3804, 0.2314, 0.6222, 0.1569, 0.6196, 0.1569, 0.6196, 0.2314, 0.6222, 0.2314, 0.6108, 0.25, 0.5856, 0.25, 0.5856, 0.25, 0.6108, 0.25, 0.6108, 0.25, 0.5856, 0.25, 0.5856, 0.25, 0.6108, 0.25, 0.585, 0.5186, 0.6114, 0.5186, 0.6114, 0.5931, 0.585, 0.5931, 0.6108, 0.25, 0.5856, 0.25, 0.5856, 0.25, 0.6108, 0.25, 0.5856, 1.0, 0.6108, 1.0, 0.6108, 1.0, 0.5856, 1.0, 0.5729, 0.05565, 0.5729, 0.01896, 0.5729, 0.01896, 0.5729, 0.05565, 0.5736, 0.25, 0.5789, 0.25, 0.5789, 0.25, 0.5736, 0.25, 0.579, 0.7708, 0.5736, 0.7708, 0.5736, 0.9792, 0.579, 0.9792, 0.5729, 0.231, 0.5729, 0.1573, 0.5729, 0.1573, 0.5729, 0.231, 0.5783, 0.01856, 0.5742, 0.01856, 0.5742, 0.05604, 0.5783, 0.05604, 0.5783, 0.694, 0.5742, 0.694, 0.5742, 0.7314, 0.5783, 0.7314, 0.5729, 0.05565, 0.5729, 0.01896, 0.5729, 0.01896, 0.5729, 0.05565, 0.5856, 1.0, 0.6108, 1.0, 0.6108, 1.0, 0.5856, 1.0, 0.585, 0.01856, 0.6114, 0.01856, 0.6114, 0.05604, 0.585, 0.05604, 0.585, 0.1569, 0.6114, 0.1569, 0.6114, 0.2314, 0.585, 0.2314, 0.5729, 0.05565, 0.5729, 0.01896, 0.5729, 0.01896, 0.5729, 0.05565, 0.5729, 0.1194, 0.5729, 0.09356, 0.5729, 0.09356, 0.5729, 0.1194, 0.875, 0.6117, 0.875, 0.6117, 0.875, 0.6117, 0.875, 0.6117, 0.5856, 1.0, 0.6108, 1.0, 0.6108, 1.0, 0.5856, 1.0, 0.585, 0.09317, 0.6114, 0.09317, 0.6114, 0.1197, 0.585, 0.1197, 0.6228, 1.0, 0.619, 1.0, 0.619, 1.0, 0.6228, 1.0, 0.625, 0.09356, 0.625, 0.1194, 0.625, 0.1194, 0.625, 0.09356, 0.625, 1.0, 0.625, 1.0, 0.625, 1.0, 0.625, 1.0, 0.625, 0.1573, 0.625, 0.231, 0.625, 0.231, 0.625, 0.1573, 0.6228, 1.0, 0.619, 1.0, 0.619, 1.0, 0.6228, 1.0, 0.6436, 0.694, 0.8564, 0.694, 0.8564, 0.7314, 0.6436, 0.7314, 0.6436, 0.6303, 0.8564, 0.6303, 0.8564, 0.6568, 0.6436, 0.6568, 0.625, 0.1102, 0.625, 0.1027, 0.625, 0.1027, 0.625, 0.1102, 0.5783, 0.6303, 0.5742, 0.6303, 0.5742, 0.6568, 0.5783, 0.6568, 0.3804, 0.6303, 0.5675, 0.6303, 0.5675, 0.6568, 0.3804, 0.6568, 0.6436, 0.5186, 0.8564, 0.5186, 0.8564, 0.5931, 0.6436, 0.5931, 0.625, 0.1185, 0.625, 0.1133, 0.625, 0.116, 0.625, 0.1083, 0.625, 0.1102, 0.625, 0.1027, 0.625, 0.1027, 0.625, 0.1102, 0.625, 0.1116, 0.625, 0.1242, 0.625, 0.1242, 0.625, 0.1116, 0.625, 0.05984, 0.625, 0.05984, 0.625, 0.03455, 0.625, 0.03455, 0.625, 0.1555, 0.625, 0.2141, 0.625, 0.223, 0.625, 0.1565, 0.625, 0.004274, 0.625, 0.004274, 0.625, 0.01312, 0.625, 0.01312, 0.625, 0.07892, 0.625, 0.08511, 0.625, 0.05982, 0.625, 0.06873, 0.875, 0.6754, 0.875, 0.6754, 0.875, 0.6754, 0.875, 0.6754, 0.875, 0.5931, 0.875, 0.5186, 0.875, 0.5186, 0.875, 0.5931, 0.875, 0.5931, 0.875, 0.5186, 0.875, 0.5186, 0.875, 0.5931, 0.625, 0.1027, 0.625, 0.1102, 0.625, 0.1102, 0.625, 0.1027, 0.875, 0.7314, 0.875, 0.694, 0.875, 0.694, 0.875, 0.7314, 0.625, 0.2228, 0.625, 0.1655, 0.625, 0.1575, 0.625, 0.2308, 0.625, 0.9814, 0.625, 0.7686, 0.625, 0.7686, 0.625, 0.9814, 0.875, 0.6568, 0.875, 0.6303, 0.875, 0.6303, 0.875, 0.6568, 0.625, 0.09315, 0.625, 0.119, 0.625, 0.1191, 0.625, 0.09332, 0.625, 0.6303, 0.625, 0.5931, 0.625, 0.5931, 0.625, 0.6303, 0.625, 0.09356, 0.625, 0.1194, 0.625, 0.1194, 0.625, 0.09356, 0.5736, 0.25, 0.5789, 0.25, 0.5789, 0.25, 0.5736, 0.25, 0.381, 0.2708, 0.5669, 0.2708, 0.5669, 0.4792, 0.381, 0.4792, 0.1436, 0.5186, 0.3564, 0.5186, 0.3564, 0.5931, 0.1436, 0.5931, 0.875, 0.5931, 0.875, 0.5186, 0.875, 0.5186, 0.875, 0.5931, 0.625, 0.25, 0.625, 0.25, 0.625, 0.25, 0.625, 0.25, 0.625, 0.25, 0.625, 0.25, 0.625, 0.25, 0.625, 0.25, 0.625, 0.1487, 0.625, 0.1545, 0.625, 0.1545, 0.625, 0.1487, 0.625, 0.04646, 0.625, 0.02814, 0.625, 0.02815, 0.625, 0.04646, 0.625, 0.1506, 0.625, 0.1649, 0.625, 0.1902, 0.625, 0.1533, 0.625, 0.25, 0.625, 0.25, 0.625, 0.25, 0.625, 0.25, 0.5783, 0.5186, 0.5742, 0.5186, 0.5742, 0.5931, 0.5783, 0.5931, 0.625, 0.04646, 0.625, 0.02814, 0.625, 0.02815, 0.625, 0.04646, 0.6228, 0.7708, 0.619, 0.7708, 0.619, 0.9792, 0.6228, 0.9792, 0.5789, 1.0, 0.5736, 1.0, 0.5736, 1.0, 0.5789, 1.0, 0.5736, 0.25, 0.5789, 0.25, 0.5789, 0.25, 0.5736, 0.25, 0.585, 0.694, 0.6114, 0.694, 0.6114, 0.7314, 0.585, 0.7314, 0.579, 0.2708, 0.5736, 0.2708, 0.5736, 0.4792, 0.579, 0.4792, 0.5729, 0.1194, 0.5729, 0.09356, 0.5729, 0.09356, 0.5729, 0.1194, 0.585, 0.6303, 0.6114, 0.6303, 0.6114, 0.6568, 0.585, 0.6568, 0.5729, 0.1194, 0.5729, 0.09356, 0.5729, 0.09356, 0.5729, 0.1194, 0.625, 0.119, 0.625, 0.09267, 0.625, 0.1025, 0.625, 0.1104, 0.6222, 0.09317, 0.6196, 0.09317, 0.6196, 0.1197, 0.6222, 0.1197, 0.5783, 0.09317, 0.5742, 0.09317, 0.5742, 0.1197, 0.5783, 0.1197, 0.1436, 0.6303, 0.3564, 0.6303, 0.3564, 0.6568, 0.1436, 0.6568, 0.625, 0.1109, 0.625, 0.102, 0.625, 0.09361, 0.625, 0.1193, 0.625, 0.1242, 0.625, 0.1116, 0.625, 0.1116, 0.625, 0.1242, 0.625, 0.1195, 0.625, 0.09338, 0.625, 0.09338, 0.625, 0.1195, 0.625, 0.0992, 0.625, 0.1183, 0.625, 0.1192, 0.625, 0.09563, 0.625, 0.1133, 0.625, 0.1185, 0.625, 0.1083, 0.625, 0.116, 0.625, 0.1116, 0.625, 0.1242, 0.625, 0.1242, 0.625, 0.1116, 0.875, 0.6568, 0.875, 0.6303, 0.875, 0.6303, 0.875, 0.6568, 0.625, 0.1197, 0.625, 0.09317, 0.625, 0.09317, 0.625, 0.1197, 0.875, 0.6568, 0.875, 0.6303, 0.875, 0.6303, 0.875, 0.6568, 0.6222, 0.6303, 0.6196, 0.6303, 0.6196, 0.6568, 0.6222, 0.6568, 0.875, 0.6566, 0.875, 0.6305, 0.875, 0.6305, 0.875, 0.6566, 0.875, 0.6568, 0.875, 0.6303, 0.875, 0.6303, 0.875, 0.6568, 0.625, 0.09563, 0.625, 0.1192, 0.625, 0.1183, 0.625, 0.0992, 0.619, 0.4792, 0.625, 0.4814, 0.625, 0.5186, 0.6196, 0.5186, 0.3564, 0.5186, 0.3449, 0.5, 0.375, 0.5182, 0.619, 0.7708, 0.6196, 0.7314, 0.625, 0.7314, 0.625, 0.7686, 0.3667, 0.7311, 0.3449, 0.75, 0.3564, 0.75, 0.625, 0.231, 0.625, 0.2311, 0.625, 0.25, 0.625, 0.2686, 0.619, 0.2708, 0.619, 0.25, 0.1436, 0.5186, 0.125, 0.5182, 0.1364, 0.5, 0.619, 1.02, 0.625, 0.9699, 0.625, 0.9814, 0.625, 1.0, 0.625, 1.0, 0.625, 1.0, 0.1167, 0.7311, 0.125, 0.7314, 0.1364, 0.75, 0.625, 0.7686, 0.625, 0.75, 0.625, 0.7686, 0.625, 1.0, 0.625, 1.0, 0.625, 1.0, 0.625, 1.0, 0.625, 0.5186, 0.625, 0.5186, 0.625, 0.5, 0.625, 0.25, 0.625, 0.25, 0.625, 0.25, 0.625, 0.25, 0.625, -0.006513, 0.625, 0.0, 0.625, 0.02464, 0.625, 0.02815, 0.625, 0.0, 0.625, 0.2219, 0.625, 0.2228, 0.625, 0.25, 0.625, 0.25, 0.625, 0.25, 0.625, 1.0, 0.625, 1.0, 0.625, 1.0, 0.625, 1.0, 0.625, 0.25, 0.625, 0.25, 0.625, 0.25, 0.625, 0.25, 0.625, 0.0, 0.625, 0.0, 0.625, 0.0212, 0.625, 0.002452, 0.625, 0.2314, 0.625, 0.25, 0.625, 0.25, 0.625, 0.2308, 0.625, 1.0, 0.625, 1.0, 0.625, 1.0, 0.625, 1.0, 0.625, 0.25, 0.625, 0.25, 0.625, 0.25, 0.625, 0.25, 0.625, 0.03586, 0.625, 0.0, 0.625, 0.0, 0.625, 0.01312, 0.625, 0.2369, 0.625, 0.25, 0.625, 0.2314, 0.625, 0.2141, 0.625, 0.01312, 0.625, 0.0, 0.625, 0.0, 0.625, 0.0174, 0.625, 0.2255, 0.625, 0.25, 0.625, 0.25, 0.625, 0.25, 0.625, 0.08511, 0.625, 0.05984, 0.625, 0.07699, 0.625, 0.09555, 0.625, 0.03455, 0.625, 0.05982, 0.625, 0.02701, 0.625, 0.004274, 0.625, 0.1545, 0.625, 0.173, 0.625, 0.1902, 0.625, 0.1649, 0.625, 0.1902, 0.625, 0.2155, 0.625, 0.2457, 0.625, 0.223, 0.625, 0.09555, 0.625, 0.07699, 0.625, 0.05984, 0.625, 0.08511, 0.625, 0.05982, 0.625, 0.03455, 0.625, 0.004274, 0.625, 0.02701, 0.625, 0.1649, 0.625, 0.1902, 0.625, 0.173, 0.625, 0.1545, 0.625, 0.2155, 0.625, 0.1902, 0.625, 0.223, 0.625, 0.2457, 0.625, 0.09555, 0.625, 0.09555, 0.625, 0.07699, 0.625, 0.1545, 0.625, 0.1545, 0.625, 0.173, 0.625, 0.1545, 0.625, 0.1545, 0.625, 0.173, 0.625, 0.09555, 0.625, 0.09555, 0.625, 0.07699, 0.625, 1.0, 0.625, 1.0, 0.625, 1.0, 0.625, 1.0, 0.625, 1.0, 0.625, 1.0, 0.625, 1.0, 0.625, 1.0, 0.625, 1.0, 0.625, 0.2222, 0.625, 0.2219, 0.625, 0.25, 0.625, 0.25, 0.625, 0.25, 0.625, 0.25, 0.625, 0.25, 0.625, 0.25, 0.625, 0.25, 0.625, 0.02815, 0.625, 0.0, 0.625, 0.02815, 0.625, 0.2219, 0.625, 0.25, 0.625, 0.2219, 0.625, 0.02814, 0.625, 0.02815, 0.625, 0.0, 0.625, 0.25, 0.625, 0.2219, 0.625, 0.2219, 0.5675, 0.5186, 0.5669, 0.4792, 0.579, 0.4792, 0.5783, 0.5186, 0.5675, 0.01856, 0.5642, 0.0, 0.5729, 0.0003648, 0.5729, 0.0, 0.5729, 0.0151, 0.5669, 0.7708, 0.5675, 0.7314, 0.5783, 0.7314, 0.579, 0.7708, 0.5675, 0.2314, 0.5729, 0.231, 0.5789, 0.25, 0.579, 0.2708, 0.5669, 0.2708, 0.5729, 0.01896, 0.5729, 0.0, 0.5729, 0.01889, 0.6203, 1.0, 0.625, 1.0, 0.625, 1.0, 0.6196, 0.2314, 0.625, 0.231, 0.619, 0.25, 0.5789, 0.25, 0.5729, 0.231, 0.5783, 0.2314, 0.5729, 0.01896, 0.5729, 0.0, 0.5729, 0.0, 0.5729, 0.0151, 0.5789, 0.25, 0.5729, 0.231, 0.5729, 0.231, 0.5789, 0.25, 0.625, 0.231, 0.619, 0.25, 0.619, 0.25, 0.625, 0.231, 0.619, 1.0, 0.625, 1.0, 0.625, 1.0, 0.6216, 1.0, 0.5729, 0.01896, 0.5729, 0.02282, 0.5729, 0.0, 0.5729, 0.0, 0.625, 0.231, 0.625, 0.231, 0.619, 0.25, 0.619, 0.25, 0.5789, 0.25, 0.5729, 0.231, 0.5729, 0.231, 0.5789, 0.25, 0.619, 1.0, 0.625, 1.0, 0.625, 1.0, 0.6216, 1.0, 0.6228, 0.9792, 0.6228, 1.0, 0.6108, 1.0, 0.6107, 0.9792, 0.6222, 0.5186, 0.6114, 0.5186, 0.6107, 0.4792, 0.6228, 0.4792, 0.6228, 0.7708, 0.6107, 0.7708, 0.6114, 0.7314, 0.6222, 0.7314, 0.6228, 0.2708, 0.6107, 0.2708, 0.6108, 0.25, 0.6228, 0.25, 0.6229, 1.0, 0.6115, 1.0, 0.6081, 1.0, 0.6168, 1.0, 0.6222, 0.2314, 0.6228, 0.25, 0.6108, 0.25, 0.6114, 0.2314, 0.6228, 0.25, 0.6108, 0.25, 0.6108, 0.25, 0.6228, 0.25, 0.6228, 1.0, 0.6228, 1.0, 0.6108, 1.0, 0.6108, 1.0, 0.6228, 0.25, 0.6228, 0.25, 0.6108, 0.25, 0.6108, 0.25, 0.6228, 1.0, 0.6108, 1.0, 0.6108, 1.0, 0.6228, 1.0, 0.5742, 0.5186, 0.5736, 0.4792, 0.5857, 0.4792, 0.585, 0.5186, 0.5742, 0.7314, 0.585, 0.7314, 0.5857, 0.7708, 0.5736, 0.7708, 0.5736, 0.25, 0.5856, 0.25, 0.5857, 0.2708, 0.5736, 0.2708, 0.5736, 0.25, 0.5742, 0.2314, 0.585, 0.2314, 0.5856, 0.25, 0.5736, 1.0, 0.5736, 1.0, 0.5856, 1.0, 0.5856, 1.0, 0.5736, 1.0, 0.5856, 1.0, 0.5856, 1.0, 0.5736, 1.0, 0.5856, 1.0, 0.5736, 1.0, 0.5736, 0.9792, 0.5857, 0.9792, 0.5857, 1.0, 0.5743, 1.0, 0.5796, 1.0, 0.5796, 1.0, 0.5856, 0.25, 0.5736, 0.25, 0.5736, 0.25, 0.5856, 0.25, 0.5856, 0.25, 0.5856, 0.25, 0.5736, 0.25, 0.5736, 0.25, 0.1436, 0.694, 0.125, 0.6936, 0.125, 0.6754, 0.1436, 0.6754, 0.6196, 0.694, 0.6196, 0.6568, 0.625, 0.6568, 0.625, 0.694, 0.625, 0.05538, 0.625, 0.09267, 0.625, 0.09315, 0.625, 0.05534, 0.3564, 0.694, 0.3564, 0.6568, 0.3804, 0.6568, 0.3804, 0.694, 0.6436, 0.694, 0.625, 0.694, 0.625, 0.6568, 0.6436, 0.6568, 0.8564, 0.694, 0.8564, 0.6568, 0.875, 0.6568, 0.875, 0.694, 0.625, 0.04646, 0.625, 0.04716, 0.625, 0.102, 0.625, 0.1027, 0.875, 0.694, 0.875, 0.6568, 0.875, 0.6568, 0.875, 0.694, 0.625, 0.05549, 0.625, 0.05604, 0.625, 0.09317, 0.625, 0.09361, 0.875, 0.694, 0.875, 0.6568, 0.875, 0.6566, 0.875, 0.6754, 0.875, 0.694, 0.625, 0.05604, 0.625, 0.06059, 0.625, 0.0992, 0.625, 0.09317, 0.625, 0.05604, 0.625, 0.0746, 0.625, 0.0746, 0.625, 0.08135, 0.625, 0.07844, 0.625, 0.07892, 0.625, 0.08708, 0.625, 0.1242, 0.625, 0.1185, 0.625, 0.05703, 0.625, 0.06873, 0.625, 0.1083, 0.625, 0.09563, 0.625, 0.08708, 0.625, 0.07892, 0.625, 0.1185, 0.625, 0.1242, 0.625, 0.05703, 0.625, 0.09563, 0.625, 0.1083, 0.625, 0.06873, 0.625, 0.08708, 0.625, 0.1242, 0.625, 0.1242, 0.625, 0.08708, 0.625, 0.08708, 0.625, 0.1242, 0.625, 0.1242, 0.625, 0.08708, 0.875, 0.694, 0.875, 0.694, 0.875, 0.6568, 0.875, 0.6568, 0.625, 0.04673, 0.625, 0.04646, 0.625, 0.1027, 0.625, 0.1025, 0.625, 0.04646, 0.625, 0.1027, 0.625, 0.1027, 0.625, 0.04646, 0.625, 0.04646, 0.625, 0.1027, 0.625, 0.1027, 0.625, 0.04646, 0.5675, 0.694, 0.5675, 0.6568, 0.5783, 0.6568, 0.5783, 0.694, 0.5675, 0.05604, 0.5729, 0.05565, 0.5729, 0.09356, 0.5675, 0.09317, 0.6196, 0.05604, 0.625, 0.05565, 0.625, 0.09356, 0.6196, 0.09317, 0.5729, 0.05565, 0.5783, 0.05604, 0.5783, 0.09317, 0.5729, 0.09356, 0.625, 0.05548, 0.625, 0.09332, 0.625, 0.09356, 0.625, 0.05565, 0.5729, 0.05565, 0.5729, 0.05565, 0.5729, 0.09356, 0.5729, 0.09356, 0.625, 0.05565, 0.625, 0.05565, 0.625, 0.09356, 0.625, 0.09356, 0.5729, 0.05565, 0.5729, 0.09356, 0.5729, 0.09356, 0.5729, 0.05565, 0.6222, 0.05604, 0.6222, 0.09317, 0.6114, 0.09317, 0.6114, 0.05604, 0.6222, 0.694, 0.6114, 0.694, 0.6114, 0.6568, 0.6222, 0.6568, 0.585, 0.694, 0.5742, 0.694, 0.5742, 0.6568, 0.585, 0.6568, 0.585, 0.05604, 0.585, 0.09317, 0.5742, 0.09317, 0.5742, 0.05604, 0.625, 0.1569, 0.625, 0.119, 0.625, 0.119, 0.625, 0.1566, 0.3804, 0.5931, 0.3804, 0.6303, 0.3564, 0.6303, 0.3564, 0.5931, 0.875, 0.5931, 0.875, 0.6303, 0.8564, 0.6303, 0.8564, 0.5931, 0.625, 0.1665, 0.625, 0.1102, 0.625, 0.1109, 0.625, 0.1655, 0.875, 0.5931, 0.875, 0.5931, 0.875, 0.6303, 0.875, 0.6303, 0.625, 0.1569, 0.625, 0.1575, 0.625, 0.1193, 0.625, 0.1197, 0.875, 0.5931, 0.875, 0.5931, 0.875, 0.6117, 0.875, 0.6305, 0.875, 0.6303, 0.625, 0.1569, 0.625, 0.137, 0.625, 0.1368, 0.625, 0.1224, 0.625, 0.1383, 0.625, 0.1506, 0.625, 0.1133, 0.625, 0.1116, 0.625, 0.1487, 0.625, 0.1565, 0.625, 0.1533, 0.625, 0.116, 0.625, 0.1192, 0.625, 0.1487, 0.625, 0.1116, 0.625, 0.1116, 0.625, 0.1487, 0.625, 0.1665, 0.625, 0.1661, 0.625, 0.1104, 0.625, 0.1102, 0.625, 0.1665, 0.625, 0.1665, 0.625, 0.1102, 0.625, 0.1102, 0.625, 0.1665, 0.625, 0.1102, 0.625, 0.1102, 0.625, 0.1665, 0.5675, 0.1569, 0.5675, 0.1197, 0.5729, 0.1194, 0.5729, 0.1573, 0.6196, 0.1569, 0.6196, 0.1197, 0.625, 0.1194, 0.625, 0.1573, 0.5783, 0.1569, 0.5729, 0.1573, 0.5729, 0.1194, 0.5783, 0.1197, 0.5729, 0.1573, 0.5729, 0.1573, 0.5729, 0.1194, 0.5729, 0.1194, 0.5729, 0.1573, 0.5729, 0.1194, 0.5729, 0.1194, 0.5729, 0.1573, 0.6222, 0.1569, 0.6114, 0.1569, 0.6114, 0.1197, 0.6222, 0.1197, 0.585, 0.1569, 0.5742, 0.1569, 0.5742, 0.1197, 0.585, 0.1197, 0.1167, 0.6299, 0.125, 0.6117, 0.1436, 0.6117, 0.1436, 0.6117, 0.625, 0.6303, 0.6196, 0.6303, 0.6196, 0.5931, 0.625, 0.5931, 0.625, 0.6303, 0.625, 0.5931, 0.6436, 0.5931, 0.6436, 0.6303, 0.625, 0.1183, 0.625, 0.1555, 0.625, 0.1569, 0.625, 0.1197, 0.625, 0.1192, 0.625, 0.116, 0.625, 0.1533, 0.625, 0.1565, 0.625, 0.1116, 0.625, 0.1133, 0.625, 0.1506, 0.625, 0.1487, 0.625, 0.1116, 0.625, 0.1487, 0.625, 0.1487, 0.625, 0.1116, 0.875, 0.6303, 0.875, 0.6303, 0.875, 0.5931, 0.875, 0.5931, 0.5783, 0.6303, 0.5675, 0.6303, 0.5675, 0.5931, 0.5783, 0.5931, 0.625, 0.1191, 0.625, 0.1571, 0.625, 0.1573, 0.625, 0.1194, 0.625, 0.1194, 0.625, 0.1194, 0.625, 0.1573, 0.625, 0.1573, 0.6114, 0.6303, 0.6114, 0.5931, 0.6222, 0.5931, 0.6222, 0.6303, 0.5742, 0.6303, 0.5742, 0.5931, 0.585, 0.5931, 0.585, 0.6303, 0.875, 0.6754, 0.875, 0.6566, 0.875, 0.6568, 0.625, 0.07264, 0.625, 0.09317, 0.625, 0.09054, 0.875, 0.6305, 0.875, 0.6117, 0.875, 0.6303, 0.625, 0.1195, 0.625, 0.1197, 0.625, 0.1383, 0.1436, 0.694, 0.1436, 0.7314, 0.125, 0.7311, 0.125, 0.6936, 0.3564, 0.5186, 0.1436, 0.5186, 0.1364, 0.5, 0.3449, 0.5, 0.5675, 0.5186, 0.3804, 0.5186, 0.381, 0.4792, 0.5669, 0.4792, 0.6228, 0.9792, 0.619, 0.9792, 0.619, 1.0, 0.6228, 1.0, 0.5669, 0.7708, 0.381, 0.7708, 0.3804, 0.7314, 0.5675, 0.7314, 0.5669, 0.2708, 0.381, 0.2708, 0.3804, 0.2314, 0.5675, 0.2314, 0.625, 0.7686, 0.625, 0.9814, 0.619, 0.9792, 0.619, 0.7708, 0.625, 0.694, 0.625, 0.7314, 0.6196, 0.7314, 0.6196, 0.694, 0.1436, 0.7314, 0.3564, 0.7314, 0.3449, 0.75, 0.1364, 0.75, 0.625, 0.1566, 0.625, 0.2311, 0.625, 0.231, 0.625, 0.1569, 0.625, 0.2686, 0.625, 0.4814, 0.619, 0.4792, 0.619, 0.2708, 0.3564, 0.5931, 0.3564, 0.5186, 0.3804, 0.5186, 0.3804, 0.5931, 0.625, 0.7686, 0.625, 0.9814, 0.625, 0.9814, 0.625, 0.7686, 0.6436, 0.694, 0.6436, 0.7314, 0.625, 0.7314, 0.625, 0.694, 0.8564, 0.5931, 0.8564, 0.5186, 0.875, 0.5186, 0.875, 0.5931, 0.625, 0.2686, 0.625, 0.4814, 0.625, 0.4814, 0.625, 0.2686, 0.625, 0.7314, 0.625, 0.7314, 0.625, 0.7686, 0.625, 0.7686, 0.625, 1.0, 0.625, 1.0, 0.625, 0.9814, 0.625, 0.9814, 0.625, 0.2686, 0.625, 0.2686, 0.625, 0.25, 0.625, 0.25, 0.625, 0.4814, 0.625, 0.4814, 0.625, 0.5186, 0.625, 0.5186, 0.625, 0.1655, 0.625, 0.2228, 0.625, 0.2219, 0.625, 0.1665, 0.875, 0.5931, 0.875, 0.5186, 0.875, 0.5186, 0.875, 0.5931, 0.625, 1.0, 0.625, 1.0, 0.625, 1.0, 0.625, 1.0, 0.625, 0.25, 0.625, 0.25, 0.625, 0.25, 0.625, 0.25, 0.625, 1.0, 0.625, 1.0, 0.625, 1.0, 0.625, 1.0, 0.625, 0.02787, 0.625, 0.01857, 0.625, 0.0, 0.625, 0.0, 0.625, 0.25, 0.625, 0.25, 0.625, 0.2311, 0.625, 0.2222, 0.625, 0.25, 0.625, 0.25, 0.625, 0.25, 0.625, 0.25, 0.625, 0.1569, 0.625, 0.2314, 0.625, 0.2308, 0.625, 0.1575, 0.875, 0.5931, 0.875, 0.5186, 0.875, 0.5186, 0.875, 0.5931, 0.625, 1.0, 0.625, 1.0, 0.625, 1.0, 0.625, 1.0, 0.625, 0.25, 0.625, 0.25, 0.625, 0.25, 0.625, 0.25, 0.625, 1.0, 0.625, 1.0, 0.625, 1.0, 0.625, 1.0, 0.625, 0.01914, 0.625, 0.02749, 0.625, 0.0, 0.625, 0.0, 0.625, 0.25, 0.625, 0.25, 0.625, 0.2228, 0.625, 0.2308, 0.625, 0.25, 0.625, 0.25, 0.625, 0.25, 0.625, 0.25, 0.625, 0.05604, 0.625, 0.01856, 0.625, 0.03586, 0.625, 0.06059, 0.625, 0.1569, 0.625, 0.2314, 0.625, 0.2141, 0.625, 0.1555, 0.625, 0.0, 0.625, 0.0, 0.625, 0.01312, 0.625, 0.01312, 0.625, 0.25, 0.625, 0.25, 0.625, 0.2369, 0.625, 0.2369, 0.625, 0.01856, 0.625, 0.01856, 0.625, 0.0, 0.625, 0.0, 0.625, 1.0, 0.625, 1.0, 0.625, 1.0, 0.625, 1.0, 0.625, 0.25, 0.625, 0.25, 0.625, 0.2314, 0.625, 0.2314, 0.625, 0.25, 0.625, 0.25, 0.625, 0.25, 0.625, 0.25, 0.625, 0.03455, 0.625, 0.05984, 0.625, 0.08511, 0.625, 0.05982, 0.625, 0.1487, 0.625, 0.1545, 0.625, 0.1649, 0.625, 0.1506, 0.625, 0.1902, 0.625, 0.2155, 0.625, 0.1902, 0.625, 0.1649, 0.625, 0.05703, 0.625, 0.02701, 0.625, 0.05982, 0.625, 0.06873, 0.625, 0.2155, 0.625, 0.1902, 0.625, 0.1649, 0.625, 0.1902, 0.625, 0.08708, 0.625, 0.09555, 0.625, 0.08511, 0.625, 0.07892, 0.625, 0.05984, 0.625, 0.03455, 0.625, 0.05982, 0.625, 0.08511, 0.625, 0.1565, 0.625, 0.223, 0.625, 0.1902, 0.625, 0.1533, 0.625, 0.07699, 0.625, 0.07699, 0.625, 0.05984, 0.625, 0.05984, 0.625, 0.004274, 0.625, 0.004274, 0.625, 0.03455, 0.625, 0.03455, 0.625, 0.173, 0.625, 0.173, 0.625, 0.1902, 0.625, 0.1902, 0.625, 0.2457, 0.625, 0.2457, 0.625, 0.2155, 0.625, 0.2155, 0.625, 0.03586, 0.625, 0.02701, 0.625, 0.004274, 0.625, 0.01312, 0.625, 0.02701, 0.625, 0.03586, 0.625, 0.01312, 0.625, 0.004274, 0.625, 0.2457, 0.625, 0.2369, 0.625, 0.2141, 0.625, 0.223, 0.625, 0.223, 0.625, 0.2141, 0.625, 0.2369, 0.625, 0.2457, 0.625, 0.1487, 0.625, 0.1545, 0.625, 0.1545, 0.625, 0.1487, 0.625, 0.08708, 0.625, 0.09555, 0.625, 0.09555, 0.625, 0.08708, 0.625, 0.09555, 0.625, 0.09555, 0.625, 0.07699, 0.625, 0.07699, 0.625, 0.1545, 0.625, 0.1545, 0.625, 0.173, 0.625, 0.173, 0.625, 0.173, 0.625, 0.173, 0.625, 0.1545, 0.625, 0.1545, 0.625, 0.07699, 0.625, 0.07699, 0.625, 0.09555, 0.625, 0.09555, 0.625, 0.07699, 0.625, 0.07699, 0.625, 0.09555, 0.625, 0.09555, 0.625, 0.173, 0.625, 0.173, 0.625, 0.1545, 0.625, 0.1545, 0.625, 1.0, 0.625, 1.0, 0.625, 1.0, 0.625, 1.0, 0.625, 1.0, 0.625, 1.0, 0.625, 1.0, 0.625, 1.0, 0.625, 0.25, 0.625, 0.25, 0.625, 0.25, 0.625, 0.25, 0.625, 0.25, 0.625, 0.25, 0.625, 0.25, 0.625, 0.25, 0.875, 0.694, 0.875, 0.7314, 0.875, 0.7314, 0.875, 0.694, 0.625, 0.25, 0.625, 0.25, 0.625, 0.25, 0.625, 0.25, 0.625, 0.1665, 0.625, 0.2219, 0.625, 0.2222, 0.625, 0.1661, 0.625, 1.0, 0.625, 1.0, 0.625, 1.0, 0.625, 1.0, 0.625, 0.1665, 0.625, 0.2219, 0.625, 0.2219, 0.625, 0.1665, 0.625, 0.02815, 0.625, 0.02814, 0.625, 0.0, 0.625, 0.0, 0.625, 0.25, 0.625, 0.25, 0.625, 0.2219, 0.625, 0.2219, 0.625, 0.1665, 0.625, 0.2219, 0.625, 0.2219, 0.625, 0.1665, 0.625, 0.25, 0.625, 0.25, 0.625, 0.2219, 0.625, 0.2219, 0.625, 0.0, 0.625, 0.0, 0.625, 0.02815, 0.625, 0.02815, 0.625, 1.0, 0.625, 1.0, 0.625, 1.0, 0.625, 1.0, 0.625, 0.25, 0.625, 0.25, 0.625, 0.2219, 0.625, 0.2219, 0.5742, 0.5186, 0.5783, 0.5186, 0.579, 0.4792, 0.5736, 0.4792, 0.3783, 0.0, 0.5642, 0.0, 0.5675, 0.01856, 0.3804, 0.01856, 0.5736, 0.7708, 0.579, 0.7708, 0.5783, 0.7314, 0.5742, 0.7314, 0.5736, 0.2708, 0.579, 0.2708, 0.5789, 0.25, 0.5736, 0.25, 0.579, 0.2708, 0.579, 0.4792, 0.5669, 0.4792, 0.5669, 0.2708, 0.5783, 0.694, 0.5783, 0.7314, 0.5675, 0.7314, 0.5675, 0.694, 0.5729, 0.1573, 0.5729, 0.231, 0.5675, 0.2314, 0.5675, 0.1569, 0.579, 0.7708, 0.579, 0.9792, 0.5669, 0.9792, 0.5669, 0.7708, 0.6228, 1.0, 0.619, 1.0, 0.6197, 1.0, 0.6223, 1.0, 0.625, 0.1573, 0.625, 0.231, 0.6196, 0.2314, 0.6196, 0.1569, 0.5736, 0.25, 0.5789, 0.25, 0.5783, 0.2314, 0.5742, 0.2314, 0.5783, 0.1569, 0.5783, 0.2314, 0.5729, 0.231, 0.5729, 0.1573, 0.5729, 0.0, 0.5729, 0.0, 0.5729, 0.01896, 0.5729, 0.01896, 0.5789, 0.25, 0.5789, 0.25, 0.5729, 0.231, 0.5729, 0.231, 0.619, 0.25, 0.619, 0.25, 0.625, 0.231, 0.625, 0.231, 0.619, 1.0, 0.619, 1.0, 0.625, 1.0, 0.625, 1.0, 0.5729, 0.0, 0.5729, 0.0, 0.5729, 0.01896, 0.5729, 0.01896, 0.5789, 0.25, 0.5789, 0.25, 0.5729, 0.231, 0.5729, 0.231, 0.619, 0.25, 0.619, 0.25, 0.625, 0.231, 0.625, 0.231, 0.619, 1.0, 0.619, 1.0, 0.625, 1.0, 0.625, 1.0, 0.6228, 0.25, 0.619, 0.25, 0.619, 0.25, 0.6228, 0.25, 0.5736, 1.0, 0.5789, 1.0, 0.5789, 1.0, 0.5736, 1.0, 0.625, 0.05565, 0.625, 0.01896, 0.625, 0.0189, 0.625, 0.05548, 0.5729, 0.1573, 0.5729, 0.231, 0.5729, 0.231, 0.5729, 0.1573, 0.5729, 0.0, 0.5729, 0.0, 0.5729, 0.01896, 0.5729, 0.01896, 0.619, 0.25, 0.619, 0.25, 0.625, 0.231, 0.625, 0.231, 0.5789, 0.25, 0.5789, 0.25, 0.5729, 0.231, 0.5729, 0.231, 0.619, 1.0, 0.619, 1.0, 0.625, 1.0, 0.625, 1.0, 0.6228, 0.25, 0.619, 0.25, 0.619, 0.25, 0.6228, 0.25, 0.5736, 1.0, 0.5789, 1.0, 0.5789, 1.0, 0.5736, 1.0, 0.625, 0.05565, 0.625, 0.01896, 0.625, 0.01896, 0.625, 0.05565, 0.5729, 0.1573, 0.5729, 0.231, 0.5729, 0.231, 0.5729, 0.1573, 0.5857, 0.9792, 0.6107, 0.9792, 0.6108, 1.0, 0.5856, 1.0, 0.6196, 0.5186, 0.6222, 0.5186, 0.6228, 0.4792, 0.619, 0.4792, 0.619, 0.7708, 0.6228, 0.7708, 0.6222, 0.7314, 0.6196, 0.7314, 0.619, 0.2708, 0.6228, 0.2708, 0.6228, 0.25, 0.619, 0.25, 0.5856, 1.0, 0.6108, 1.0, 0.6115, 1.0, 0.5851, 1.0, 0.619, 0.25, 0.6228, 0.25, 0.6222, 0.2314, 0.6196, 0.2314, 0.5856, 0.25, 0.6108, 0.25, 0.6108, 0.25, 0.5856, 0.25, 0.619, 1.0, 0.6228, 1.0, 0.6228, 1.0, 0.619, 1.0, 0.5856, 0.25, 0.6108, 0.25, 0.6108, 0.25, 0.5856, 0.25, 0.619, 1.0, 0.6228, 1.0, 0.6228, 1.0, 0.619, 1.0, 0.6228, 1.0, 0.6228, 1.0, 0.6108, 1.0, 0.6108, 1.0, 0.6108, 0.25, 0.6108, 0.25, 0.6228, 0.25, 0.6228, 0.25, 0.6228, 1.0, 0.6228, 1.0, 0.6108, 1.0, 0.6108, 1.0, 0.6108, 0.25, 0.6108, 0.25, 0.6228, 0.25, 0.6228, 0.25, 0.6108, 0.25, 0.6108, 0.25, 0.6228, 0.25, 0.6228, 0.25, 0.6228, 1.0, 0.6228, 1.0, 0.6108, 1.0, 0.6108, 1.0, 0.6222, 0.1569, 0.6222, 0.2314, 0.6114, 0.2314, 0.6114, 0.1569, 0.6228, 0.2708, 0.6228, 0.4792, 0.6107, 0.4792, 0.6107, 0.2708, 0.6222, 0.694, 0.6222, 0.7314, 0.6114, 0.7314, 0.6114, 0.694, 0.6228, 0.7708, 0.6228, 0.9792, 0.6107, 0.9792, 0.6107, 0.7708, 0.6114, 0.5186, 0.585, 0.5186, 0.5857, 0.4792, 0.6107, 0.4792, 0.6107, 0.7708, 0.5857, 0.7708, 0.585, 0.7314, 0.6114, 0.7314, 0.6107, 0.2708, 0.5857, 0.2708, 0.5856, 0.25, 0.6108, 0.25, 0.6108, 0.25, 0.5856, 0.25, 0.585, 0.2314, 0.6114, 0.2314, 0.6108, 1.0, 0.5856, 1.0, 0.5856, 1.0, 0.6108, 1.0, 0.6108, 1.0, 0.5856, 1.0, 0.5856, 1.0, 0.6108, 1.0, 0.579, 0.9792, 0.5736, 0.9792, 0.5736, 1.0, 0.5789, 1.0, 0.5789, 1.0, 0.5736, 1.0, 0.5743, 1.0, 0.5784, 1.0, 0.5789, 0.25, 0.5736, 0.25, 0.5736, 0.25, 0.5789, 0.25, 0.5789, 0.25, 0.5736, 0.25, 0.5736, 0.25, 0.5789, 0.25, 0.5857, 0.7708, 0.5857, 0.9792, 0.5736, 0.9792, 0.5736, 0.7708, 0.585, 0.694, 0.585, 0.7314, 0.5742, 0.7314, 0.5742, 0.694, 0.5857, 0.2708, 0.5857, 0.4792, 0.5736, 0.4792, 0.5736, 0.2708, 0.585, 0.1569, 0.585, 0.2314, 0.5742, 0.2314, 0.5742, 0.1569, 0.5856, 1.0, 0.5856, 1.0, 0.5736, 1.0, 0.5736, 1.0, 0.5856, 1.0, 0.5856, 1.0, 0.5736, 1.0, 0.5736, 1.0, 0.5856, 1.0, 0.5856, 1.0, 0.5736, 1.0, 0.5736, 1.0, 0.5736, 0.25, 0.5736, 0.25, 0.5856, 0.25, 0.5856, 0.25, 0.5736, 0.25, 0.5736, 0.25, 0.5856, 0.25, 0.5856, 0.25, 0.5736, 0.25, 0.5736, 0.25, 0.5856, 0.25, 0.5856, 0.25, 0.1436, 0.6303, 0.1436, 0.6568, 0.125, 0.6565, 0.125, 0.6299, 0.625, 0.6303, 0.625, 0.6568, 0.6196, 0.6568, 0.6196, 0.6303, 0.625, 0.01857, 0.625, 0.05538, 0.625, 0.05534, 0.625, 0.01887, 0.3564, 0.7314, 0.3564, 0.694, 0.3804, 0.694, 0.3804, 0.7314, 0.6436, 0.6303, 0.6436, 0.6568, 0.625, 0.6568, 0.625, 0.6303, 0.8564, 0.7314, 0.8564, 0.694, 0.875, 0.694, 0.875, 0.7314, 0.625, 0.02749, 0.625, 0.04716, 0.625, 0.04646, 0.625, 0.02815, 0.875, 0.7314, 0.875, 0.694, 0.875, 0.694, 0.875, 0.7314, 0.625, 0.01856, 0.625, 0.05604, 0.625, 0.05549, 0.625, 0.01914, 0.875, 0.7314, 0.875, 0.694, 0.875, 0.694, 0.875, 0.7314, 0.625, 0.1197, 0.625, 0.09317, 0.625, 0.0992, 0.625, 0.1183, 0.625, 0.01856, 0.625, 0.05604, 0.625, 0.06059, 0.625, 0.03586, 0.625, 0.09555, 0.625, 0.08708, 0.625, 0.07892, 0.625, 0.08511, 0.625, 0.1192, 0.625, 0.09563, 0.625, 0.1083, 0.625, 0.116, 0.625, 0.1116, 0.625, 0.1242, 0.625, 0.1185, 0.625, 0.1133, 0.625, 0.02701, 0.625, 0.05703, 0.625, 0.06873, 0.625, 0.05982, 0.625, 0.09555, 0.625, 0.08708, 0.625, 0.08708, 0.625, 0.09555, 0.625, 0.1116, 0.625, 0.1242, 0.625, 0.1242, 0.625, 0.1116, 0.875, 0.6303, 0.875, 0.6568, 0.875, 0.6568, 0.875, 0.6303, 0.625, 0.02814, 0.625, 0.04646, 0.625, 0.04673, 0.625, 0.02787, 0.625, 0.02815, 0.625, 0.04646, 0.625, 0.04646, 0.625, 0.02815, 0.625, 0.02814, 0.625, 0.04646, 0.625, 0.04646, 0.625, 0.02815, 0.5783, 0.6303, 0.5783, 0.6568, 0.5675, 0.6568, 0.5675, 0.6303, 0.5729, 0.01896, 0.5729, 0.05565, 0.5675, 0.05604, 0.5675, 0.01856, 0.625, 0.01896, 0.625, 0.05565, 0.6196, 0.05604, 0.6196, 0.01856, 0.5783, 0.01856, 0.5783, 0.05604, 0.5729, 0.05565, 0.5729, 0.01896, 0.625, 0.1194, 0.625, 0.09356, 0.625, 0.09332, 0.625, 0.1191, 0.5729, 0.01896, 0.5729, 0.05565, 0.5729, 0.05565, 0.5729, 0.01896, 0.625, 0.1194, 0.625, 0.09356, 0.625, 0.09356, 0.625, 0.1194, 0.5729, 0.01896, 0.5729, 0.05565, 0.5729, 0.05565, 0.5729, 0.01896, 0.6222, 0.01856, 0.6222, 0.05604, 0.6114, 0.05604, 0.6114, 0.01856, 0.6222, 0.6303, 0.6222, 0.6568, 0.6114, 0.6568, 0.6114, 0.6303, 0.585, 0.6303, 0.585, 0.6568, 0.5742, 0.6568, 0.5742, 0.6303, 0.585, 0.01856, 0.585, 0.05604, 0.5742, 0.05604, 0.5742, 0.01856, 0.5742, 0.09317, 0.5783, 0.09317, 0.5783, 0.05604, 0.5742, 0.05604, 0.5742, 0.694, 0.5783, 0.694, 0.5783, 0.6568, 0.5742, 0.6568, 0.6114, 0.694, 0.585, 0.694, 0.585, 0.6568, 0.6114, 0.6568, 0.6114, 0.09317, 0.585, 0.09317, 0.585, 0.05604, 0.6114, 0.05604, 0.5729, 0.05565, 0.5729, 0.05565, 0.5729, 0.09356, 0.5729, 0.09356, 0.625, 0.09356, 0.625, 0.09356, 0.625, 0.05565, 0.625, 0.05565, 0.5729, 0.05565, 0.5729, 0.05565, 0.5729, 0.09356, 0.5729, 0.09356, 0.625, 0.09315, 0.625, 0.09332, 0.625, 0.05548, 0.625, 0.05534, 0.625, 0.09356, 0.625, 0.09356, 0.625, 0.05565, 0.625, 0.05565, 0.6196, 0.09317, 0.6222, 0.09317, 0.6222, 0.05604, 0.6196, 0.05604, 0.5675, 0.09317, 0.3804, 0.09317, 0.3804, 0.05604, 0.5675, 0.05604, 0.5675, 0.694, 0.3804, 0.694, 0.3804, 0.6568, 0.5675, 0.6568, 0.625, 0.04646, 0.625, 0.04646, 0.625, 0.1027, 0.625, 0.1027, 0.625, 0.04646, 0.625, 0.04646, 0.625, 0.1027, 0.625, 0.1027, 0.625, 0.05538, 0.625, 0.04673, 0.625, 0.1025, 0.625, 0.09267, 0.875, 0.6568, 0.875, 0.6568, 0.875, 0.694, 0.875, 0.694, 0.625, 0.08708, 0.625, 0.08708, 0.625, 0.1242, 0.625, 0.1242, 0.625, 0.08708, 0.625, 0.08708, 0.625, 0.1242, 0.625, 0.1242, 0.625, 0.07892, 0.625, 0.06873, 0.625, 0.1083, 0.625, 0.1185, 0.625, 0.1185, 0.625, 0.1083, 0.625, 0.06873, 0.625, 0.07892, 0.625, 0.0992, 0.625, 0.09563, 0.625, 0.05703, 0.625, 0.06059, 0.625, 0.09563, 0.625, 0.0992, 0.625, 0.06059, 0.625, 0.05703, 0.625, 0.1242, 0.625, 0.1242, 0.625, 0.08708, 0.625, 0.08708, 0.625, 0.05604, 0.625, 0.05604, 0.625, 0.09317, 0.625, 0.09317, 0.875, 0.6754, 0.875, 0.6754, 0.875, 0.694, 0.875, 0.694, 0.875, 0.6568, 0.875, 0.6568, 0.875, 0.694, 0.875, 0.694, 0.625, 0.04716, 0.625, 0.05549, 0.625, 0.09361, 0.625, 0.102, 0.875, 0.6568, 0.875, 0.6568, 0.875, 0.694, 0.875, 0.694, 0.625, 0.1027, 0.625, 0.1027, 0.625, 0.04646, 0.625, 0.04646, 0.625, 0.6568, 0.625, 0.6568, 0.625, 0.694, 0.625, 0.694, 0.8564, 0.694, 0.6436, 0.694, 0.6436, 0.6568, 0.8564, 0.6568, 0.6196, 0.694, 0.6222, 0.694, 0.6222, 0.6568, 0.6196, 0.6568, 0.3564, 0.694, 0.1436, 0.694, 0.1436, 0.6568, 0.3564, 0.6568, 0.5729, 0.05565, 0.5729, 0.05565, 0.5729, 0.09356, 0.5729, 0.09356, 0.625, 0.09267, 0.625, 0.119, 0.625, 0.119, 0.625, 0.09315, 0.3564, 0.6568, 0.3564, 0.6303, 0.3804, 0.6303, 0.3804, 0.6568, 0.8564, 0.6568, 0.8564, 0.6303, 0.875, 0.6303, 0.875, 0.6568, 0.625, 0.102, 0.625, 0.1109, 0.625, 0.1102, 0.625, 0.1027, 0.875, 0.6568, 0.875, 0.6303, 0.875, 0.6303, 0.875, 0.6568, 0.625, 0.09317, 0.625, 0.1197, 0.625, 0.1193, 0.625, 0.09361, 0.875, 0.6568, 0.875, 0.6303, 0.875, 0.6305, 0.875, 0.6566, 0.625, 0.09338, 0.625, 0.1195, 0.625, 0.1183, 0.625, 0.0992, 0.625, 0.1242, 0.625, 0.1116, 0.625, 0.1133, 0.625, 0.1185, 0.625, 0.09563, 0.625, 0.1192, 0.625, 0.116, 0.625, 0.1083, 0.625, 0.1242, 0.625, 0.1116, 0.625, 0.1116, 0.625, 0.1242, 0.625, 0.1027, 0.625, 0.1102, 0.625, 0.1104, 0.625, 0.1025, 0.625, 0.1027, 0.625, 0.1102, 0.625, 0.1102, 0.625, 0.1027, 0.625, 0.1027, 0.625, 0.1102, 0.625, 0.1102, 0.625, 0.1027, 0.5729, 0.09356, 0.5729, 0.1194, 0.5675, 0.1197, 0.5675, 0.09317, 0.625, 0.09356, 0.625, 0.1194, 0.6196, 0.1197, 0.6196, 0.09317, 0.5783, 0.09317, 0.5783, 0.1197, 0.5729, 0.1194, 0.5729, 0.09356, 0.5729, 0.09356, 0.5729, 0.1194, 0.5729, 0.1194, 0.5729, 0.09356, 0.5729, 0.09356, 0.5729, 0.1194, 0.5729, 0.1194, 0.5729, 0.09356, 0.6222, 0.09317, 0.6222, 0.1197, 0.6114, 0.1197, 0.6114, 0.09317, 0.585, 0.09317, 0.585, 0.1197, 0.5742, 0.1197, 0.5742, 0.09317, 0.1436, 0.5186, 0.1436, 0.5931, 0.125, 0.5928, 0.125, 0.5182, 0.625, 0.5186, 0.625, 0.5931, 0.6196, 0.5931, 0.6196, 0.5186, 0.6436, 0.5186, 0.6436, 0.5931, 0.625, 0.5931, 0.625, 0.5186, 0.625, 0.2314, 0.625, 0.1569, 0.625, 0.1555, 0.625, 0.2141, 0.625, 0.223, 0.625, 0.1565, 0.625, 0.1533, 0.625, 0.1902, 0.625, 0.1545, 0.625, 0.1487, 0.625, 0.1506, 0.625, 0.1649, 0.625, 0.1545, 0.625, 0.1487, 0.625, 0.1487, 0.625, 0.1545, 0.875, 0.5186, 0.875, 0.5931, 0.875, 0.5931, 0.875, 0.5186, 0.5783, 0.5186, 0.5783, 0.5931, 0.5675, 0.5931, 0.5675, 0.5186, 0.625, 0.231, 0.625, 0.1573, 0.625, 0.1571, 0.625, 0.231, 0.625, 0.231, 0.625, 0.1573, 0.625, 0.1573, 0.625, 0.231, 0.6222, 0.5186, 0.6222, 0.5931, 0.6114, 0.5931, 0.6114, 0.5186, 0.585, 0.5186, 0.585, 0.5931, 0.5742, 0.5931, 0.5742, 0.5186, 0.5729, 0.1194, 0.5729, 0.1194, 0.5729, 0.1573, 0.5729, 0.1573, 0.3564, 0.6303, 0.1436, 0.6303, 0.1436, 0.5931, 0.3564, 0.5931, 0.6196, 0.6303, 0.6222, 0.6303, 0.6222, 0.5931, 0.6196, 0.5931, 0.8564, 0.6303, 0.6436, 0.6303, 0.6436, 0.5931, 0.8564, 0.5931, 0.625, 0.1109, 0.625, 0.1193, 0.625, 0.1575, 0.625, 0.1655, 0.625, 0.1197, 0.625, 0.1197, 0.625, 0.1569, 0.625, 0.1569, 0.625, 0.1133, 0.625, 0.116, 0.625, 0.1533, 0.625, 0.1506, 0.625, 0.1116, 0.625, 0.1116, 0.625, 0.1487, 0.625, 0.1487, 0.625, 0.1116, 0.625, 0.1116, 0.625, 0.1487, 0.625, 0.1487, 0.625, 0.119, 0.625, 0.1104, 0.625, 0.1661, 0.625, 0.1566, 0.625, 0.1102, 0.625, 0.1102, 0.625, 0.1665, 0.625, 0.1665, 0.625, 0.1102, 0.625, 0.1102, 0.625, 0.1665, 0.625, 0.1665, 0.5675, 0.6303, 0.3804, 0.6303, 0.3804, 0.5931, 0.5675, 0.5931, 0.5729, 0.1194, 0.5729, 0.1194, 0.5729, 0.1573, 0.5729, 0.1573, 0.5729, 0.1194, 0.5729, 0.1194, 0.5729, 0.1573, 0.5729, 0.1573, 0.6114, 0.6303, 0.585, 0.6303, 0.585, 0.5931, 0.6114, 0.5931, 0.5742, 0.6303, 0.5783, 0.6303, 0.5783, 0.5931, 0.5742, 0.5931, 0.5742, 0.1569, 0.5783, 0.1569, 0.5783, 0.1197, 0.5742, 0.1197, 0.6114, 0.1569, 0.585, 0.1569, 0.585, 0.1197, 0.6114, 0.1197, 0.625, 0.1573, 0.625, 0.1573, 0.625, 0.1194, 0.625, 0.1194, 0.625, 0.1569, 0.625, 0.1571, 0.625, 0.1191, 0.625, 0.119, 0.625, 0.1573, 0.625, 0.1573, 0.625, 0.1194, 0.625, 0.1194, 0.6196, 0.1569, 0.6222, 0.1569, 0.6222, 0.1197, 0.6196, 0.1197, 0.5675, 0.1569, 0.3804, 0.1569, 0.3804, 0.1197, 0.5675, 0.1197, 0.875, 0.5931, 0.875, 0.5931, 0.875, 0.6303, 0.875, 0.6303, 0.625, 0.1506, 0.625, 0.1533, 0.625, 0.116, 0.625, 0.1133, 0.625, 0.1555, 0.625, 0.1565, 0.625, 0.1192, 0.625, 0.1183, 0.625, 0.1565, 0.625, 0.1555, 0.625, 0.1183, 0.625, 0.1192, 0.625, 0.1487, 0.625, 0.1487, 0.625, 0.1116, 0.625, 0.1116, 0.875, 0.5931, 0.875, 0.5931, 0.875, 0.6117, 0.875, 0.6117, 0.875, 0.5931, 0.875, 0.5931, 0.875, 0.6303, 0.875, 0.6303, 0.875, 0.5931, 0.875, 0.5931, 0.875, 0.6303, 0.875, 0.6303, 0.625, 0.1665, 0.625, 0.1665, 0.625, 0.1102, 0.625, 0.1102, 0.625, 0.5931, 0.625, 0.5931, 0.625, 0.5931, 0.625, 0.5931, 0.875, 0.6568, 0.875, 0.6568, 0.875, 0.6754, 0.875, 0.6754, 0.875, 0.6566, 0.875, 0.6305, 0.875, 0.6303, 0.875, 0.6568, 0.625, 0.09317, 0.625, 0.1197, 0.625, 0.1195, 0.625, 0.09338, 0.875, 0.6117, 0.875, 0.6117, 0.875, 0.6303, 0.875, 0.6303, 0.625, 0.0746, 0.625, 0.0746, 0.625, 0.09338, 0.625, 0.09338, 0.625, 0.1383, 0.625, 0.1383, 0.625, 0.1195, 0.625, 0.1195, 0.875, 0.6566, 0.875, 0.6566, 0.875, 0.6754, 0.875, 0.6754, 0.875, 0.6305, 0.875, 0.6305, 0.875, 0.6117, 0.875, 0.6117, 0.625, 0.4814, 0.625, 0.2686, 0.625, 0.2686, 0.625, 0.4814, 0.625, 0.6568, 0.625, 0.6303, 0.625, 0.6303, 0.625, 0.6568, 0.625, 0.5931, 0.625, 0.5931, 0.625, 0.6303, 0.625, 0.6303, 0.625, 0.6568, 0.625, 0.6303, 0.625, 0.6303, 0.625, 0.6568, 0.625, 0.6303, 0.625, 0.6568, 0.625, 0.6568, 0.625, 0.6303, 0.625, 0.5931, 0.625, 0.6303, 0.625, 0.6303, 0.625, 0.5931, 0.625, 0.6568, 0.625, 0.6568, 0.625, 0.6568, 0.625, 0.6568])
me_cube.materials.append(mat_material)
me_cube.use_remesh_preserve_volume = False
me_cube.use_remesh_preserve_attributes = False
me_cube.use_mirror_vertex_groups = False
me_cube.update()

# ---- objects
ob_cube = bpy.data.objects.new('Cube', me_cube)

# ---- transforms, parenting, visibility, modifiers, constraints
ob_cube.location = (0.0, 0.0, 0.0)
ob_cube.lock_rotations_4d = False
ob_cube.empty_display_type = 'ARROWS'
ob_cube.lineart.crease_threshold = 0.0

# ---- collection membership
col_collection.objects.link(ob_cube)

# ---- scene / render settings (as saved in the file)
scene.frame_start = 1; scene.frame_end = 250; scene.frame_set(1)
scene.render.engine = 'BLENDER_EEVEE_NEXT'
scene.cycles.sampling_pattern = 'TABULATED_SOBOL'
scene.cycles.use_light_tree = False
scene.view_settings.view_transform = 'Filmic'
bpy.context.view_layer.update()

# ---- added for rendering (the .blend has no active camera and no usable light): camera, sun
cam_auto = bpy.data.cameras.new('AutoCamera')
cam_auto.lens = 50.0
cam_auto.sensor_width = 36.0
cam_auto.clip_end = 1000.0
ob_auto_camera = bpy.data.objects.new('AutoCamera', cam_auto)
scene.collection.objects.link(ob_auto_camera)
ob_auto_camera.location = (11.1201, -24.3276, 19.1999)
ob_auto_camera.rotation_euler = (1.09748, -7.21219e-08, 0.694738)
scene.camera = ob_auto_camera
light_auto_sun = bpy.data.lights.new('AutoSun', 'SUN')
light_auto_sun.energy = 3.0
light_auto_sun.angle = 0.0523599
ob_auto_sun = bpy.data.objects.new('AutoSun', light_auto_sun)
scene.collection.objects.link(ob_auto_sun)
ob_auto_sun.rotation_euler = (0.872665, 0.174533, 0.523599)
bpy.context.view_layer.update()
